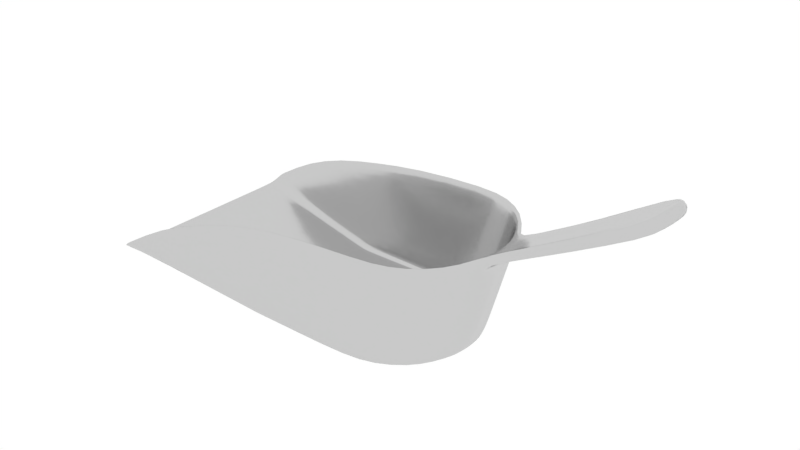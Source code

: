 # Source: Shovel_MPI01.blend  (saved by Blender 2.79.0; exported with 4.5.12 LTS)
import bpy
from mathutils import Matrix  # noqa: F401  (used for matrix-valued properties, if any)

bpy.ops.wm.read_factory_settings(use_empty=True)
scene = bpy.context.scene
scene.name = 'Scene'

# ---- collections
col_collection_1 = bpy.data.collections.new('Collection 1'); scene.collection.children.link(col_collection_1)

# ---- materials (node trees are filled in below, after node groups)
mat_chocofur_free_details_18 = bpy.data.materials.new('Chocofur_Free_Details_18')
mat_chocofur_free_details_18.alpha_threshold = 0.0
mat_chocofur_free_details_18.roughness = 0.5

# ---- node groups
ng_chocofur_metal_shader = bpy.data.node_groups.new('Chocofur_Metal_Shader', 'ShaderNodeTree')
_s = ng_chocofur_metal_shader.interface.new_socket(name='Shader', in_out='OUTPUT', socket_type='NodeSocketShader')
_s = ng_chocofur_metal_shader.interface.new_socket(name='Color: Main', in_out='INPUT', socket_type='NodeSocketColor')
_s.default_value = (0.214, 0.214, 0.214, 1.0)
_s = ng_chocofur_metal_shader.interface.new_socket(name='Color: Coat', in_out='INPUT', socket_type='NodeSocketColor')
_s.default_value = (0.6921, 0.6921, 0.6921, 1.0)
_s = ng_chocofur_metal_shader.interface.new_socket(name='Main_Visibility', in_out='INPUT', socket_type='NodeSocketFloat')
_s.subtype = 'FACTOR'
_s.default_value = 5.0
_s.min_value = 0.0
_s.max_value = 10.0
_s = ng_chocofur_metal_shader.interface.new_socket(name='Main_Glossiness', in_out='INPUT', socket_type='NodeSocketFloat')
_s.subtype = 'FACTOR'
_s.default_value = 0.15
_s.min_value = 0.0
_s.max_value = 1.0
_s = ng_chocofur_metal_shader.interface.new_socket(name='Coat_Glossiness', in_out='INPUT', socket_type='NodeSocketFloat')
_s.subtype = 'FACTOR'
_s.default_value = 0.05
_s.min_value = 0.0
_s.max_value = 1.0
_s = ng_chocofur_metal_shader.interface.new_socket(name='Glossy_90_Strength', in_out='INPUT', socket_type='NodeSocketFloat')
_s.subtype = 'FACTOR'
_s.default_value = 0.5
_s.min_value = 0.0
_s.max_value = 10.0
_N = ng_chocofur_metal_shader.nodes; _L = ng_chocofur_metal_shader.links
n0 = _N.new('ShaderNodeRGBCurve'); n0.name = 'RGB Curves.001'; n0.location = (-143, 464)
n0.width = 235
_c = n0.mapping.curves[3]
while len(_c.points) > 2: _c.points.remove(_c.points[-1])
_c.points[0].location = (0.0, 0.25625); _c.points[0].handle_type = 'AUTO'
_c.points[1].location = (0.24299, 0.49375); _c.points[1].handle_type = 'AUTO'
_p = _c.points.new(0.5, 0.24375); _p.handle_type = 'AUTO'
_p = _c.points.new(0.72664, 0.8375); _p.handle_type = 'AUTO'
_p = _c.points.new(1.0, 1.0); _p.handle_type = 'AUTO'
n0.mapping.update()
n1 = _N.new('ShaderNodeMath'); n1.name = 'Math.002'; n1.location = (900, 100)
n1.operation = 'MULTIPLY'
n2 = _N.new('ShaderNodeRGBCurve'); n2.name = 'RGB Curves.002'; n2.location = (500, 500)
n2.width = 232
_c = n2.mapping.curves[3]
while len(_c.points) > 2: _c.points.remove(_c.points[-1])
_c.points[0].location = (0.0, 0.0); _c.points[0].handle_type = 'AUTO'
_c.points[1].location = (0.25, 0.0); _c.points[1].handle_type = 'AUTO'
_p = _c.points.new(0.5, 0.0); _p.handle_type = 'AUTO'
_p = _c.points.new(0.75, 0.0); _p.handle_type = 'AUTO'
_p = _c.points.new(0.89573, 0.10625); _p.handle_type = 'AUTO'
_p = _c.points.new(1.0, 1.0); _p.handle_type = 'AUTO'
n2.mapping.update()
n3 = _N.new('ShaderNodeMixShader'); n3.name = 'Mix Shader.001'; n3.location = (1200, -100)
n4 = _N.new('ShaderNodeMixShader'); n4.name = 'Mix Shader'; n4.location = (600, -100)
n5 = _N.new('ShaderNodeBsdfAnisotropic'); n5.name = 'Glossy BSDF.002'; n5.location = (300, -500)
n5.distribution = 'GGX'
n5.inputs[0].default_value = (1.0, 1.0, 1.0, 1.0)
n5.inputs[1].default_value = 0.03162
n6 = _N.new('NodeGroupOutput'); n6.name = 'Group Output'; n6.location = (1508, -5)
n7 = _N.new('ShaderNodeLayerWeight'); n7.name = 'Layer Weight'; n7.location = (-1034, 568)
n8 = _N.new('NodeGroupInput'); n8.name = 'Group Input'; n8.location = (-1183, -199)
n9 = _N.new('ShaderNodeMath'); n9.name = 'Math.005'; n9.location = (600, 100)
n9.operation = 'MULTIPLY'
n9.inputs[1].default_value = 2.0
n10 = _N.new('ShaderNodeRGBCurve'); n10.name = 'RGB Curves.003'; n10.location = (-772, 324)
_c = n10.mapping.curves[3]
while len(_c.points) > 2: _c.points.remove(_c.points[-1])
_c.points[0].location = (0.0, 0.50625); _c.points[0].handle_type = 'AUTO'
_c.points[1].location = (0.36818, 0.50625); _c.points[1].handle_type = 'AUTO'
_p = _c.points.new(0.64091, 0.49375); _p.handle_type = 'AUTO'
_p = _c.points.new(0.75, 0.4); _p.handle_type = 'AUTO'
_p = _c.points.new(1.0, 1.0); _p.handle_type = 'AUTO'
n10.mapping.update()
n11 = _N.new('ShaderNodeBsdfAnisotropic'); n11.name = 'Glossy BSDF'; n11.location = (172, -116)
n11.distribution = 'GGX'
n12 = _N.new('ShaderNodeMath'); n12.name = 'Math.007'; n12.location = (-535, 50)
n12.operation = 'MULTIPLY'
n12.inputs[1].default_value = 0.25
n13 = _N.new('ShaderNodeMix'); n13.name = 'Mix'; n13.location = (-95, 35)
n13.data_type = 'RGBA'
n14 = _N.new('ShaderNodeMath'); n14.name = 'Math.006'; n14.location = (-313, 137)
n14.operation = 'MULTIPLY'
n15 = _N.new('ShaderNodeMath'); n15.name = 'Math.009'; n15.location = (-148, -344)
n15.operation = 'MULTIPLY'
n16 = _N.new('ShaderNodeBsdfAnisotropic'); n16.name = 'Glossy BSDF.001'; n16.location = (178, -343)
n16.distribution = 'GGX'
n17 = _N.new('ShaderNodeMath'); n17.name = 'Math.008'; n17.location = (-142, -172)
n17.operation = 'MULTIPLY'
n18 = _N.new('ShaderNodeMath'); n18.name = 'Math'; n18.location = (0, 0)
n18.operation = 'POWER'
n19 = _N.new('ShaderNodeMath'); n19.name = 'Math.001'; n19.location = (0, 0)
n19.operation = 'POWER'
_L.new(n11.outputs[0], n4.inputs[1])
_L.new(n13.outputs[2], n11.inputs[0])
_L.new(n4.outputs[0], n3.inputs[1])
_L.new(n16.outputs[0], n4.inputs[2])
_L.new(n7.outputs[1], n0.inputs[1])
_L.new(n13.outputs[2], n16.inputs[0])
_L.new(n5.outputs[0], n3.inputs[2])
_L.new(n7.outputs[1], n2.inputs[1])
_L.new(n8.outputs[1], n13.inputs[6])
_L.new(n8.outputs[0], n13.inputs[7])
_L.new(n9.outputs[0], n1.inputs[1])
_L.new(n2.outputs[0], n1.inputs[0])
_L.new(n1.outputs[0], n3.inputs[0])
_L.new(n8.outputs[5], n9.inputs[0])
_L.new(n7.outputs[1], n10.inputs[1])
_L.new(n10.outputs[0], n14.inputs[0])
_L.new(n14.outputs[0], n13.inputs[0])
_L.new(n8.outputs[2], n12.inputs[0])
_L.new(n12.outputs[0], n14.inputs[1])
_L.new(n14.outputs[0], n4.inputs[0])
_L.new(n8.outputs[4], n17.inputs[0])
_L.new(n8.outputs[3], n15.inputs[0])
_L.new(n3.outputs[0], n6.inputs[0])
_L.new(n15.outputs[0], n18.inputs[0])
_L.new(n18.outputs[0], n16.inputs[1])
_L.new(n17.outputs[0], n19.inputs[0])
_L.new(n19.outputs[0], n11.inputs[1])
n6.is_active_output = True
ng_chocofur_bump_node = bpy.data.node_groups.new('Chocofur_Bump_Node', 'ShaderNodeTree')
_s = ng_chocofur_bump_node.interface.new_socket(name='Displacement', in_out='OUTPUT', socket_type='NodeSocketFloat')
_s.min_value = 0.0
_s.max_value = 0.0
_s = ng_chocofur_bump_node.interface.new_socket(name='Disp_Input', in_out='INPUT', socket_type='NodeSocketColor')
_s = ng_chocofur_bump_node.interface.new_socket(name='Disp_Input_Strength', in_out='INPUT', socket_type='NodeSocketFloat')
_s.subtype = 'FACTOR'
_s.default_value = 1.0
_s.min_value = -100.0
_s.max_value = 100.0
_s = ng_chocofur_bump_node.interface.new_socket(name='Mix_Factor', in_out='INPUT', socket_type='NodeSocketFloat')
_s.subtype = 'FACTOR'
_s.default_value = 0.5
_s.min_value = 0.0
_s.max_value = 1.0
_s = ng_chocofur_bump_node.interface.new_socket(name='Noise_Bump_Strength', in_out='INPUT', socket_type='NodeSocketFloat')
_s.subtype = 'FACTOR'
_s.default_value = 1.0
_s.min_value = -100.0
_s.max_value = 100.0
_s = ng_chocofur_bump_node.interface.new_socket(name='Noise_Bump_Scale', in_out='INPUT', socket_type='NodeSocketFloat')
_s.subtype = 'FACTOR'
_s.default_value = 10.0
_s.min_value = -1000.0
_s.max_value = 1000.0
_s = ng_chocofur_bump_node.interface.new_socket(name='Noise_Bump_Detail', in_out='INPUT', socket_type='NodeSocketFloat')
_s.subtype = 'FACTOR'
_s.default_value = 5.0
_s.min_value = 0.0
_s.max_value = 10.0
_N = ng_chocofur_bump_node.nodes; _L = ng_chocofur_bump_node.links
n0 = _N.new('ShaderNodeMath'); n0.name = 'Math'; n0.location = (847, 271)
n0.operation = 'MULTIPLY'
n1 = _N.new('ShaderNodeTexNoise'); n1.name = 'Noise Texture'; n1.location = (380, 38)
n2 = _N.new('ShaderNodeTexCoord'); n2.name = 'Texture Coordinate'; n2.location = (-374, -164)
n3 = _N.new('ShaderNodeMapping'); n3.name = 'Mapping'; n3.location = (-110, -157)
n4 = _N.new('ShaderNodeMix'); n4.name = 'Mix'; n4.location = (590, 132)
n4.data_type = 'RGBA'
n4.inputs[6].default_value = (0.07594, 0.07594, 0.07594, 1.0)
n4.inputs[7].default_value = (1.0, 1.0, 1.0, 1.0)
n5 = _N.new('ShaderNodeMath'); n5.name = 'Math.002'; n5.location = (583, 332)
n5.operation = 'MULTIPLY'
n5.inputs[1].default_value = 0.01
n6 = _N.new('NodeGroupOutput'); n6.name = 'Group Output'; n6.location = (1544, 480)
n7 = _N.new('ShaderNodeMix'); n7.name = 'Mix.001'; n7.location = (1131, 521)
n7.data_type = 'RGBA'
n8 = _N.new('ShaderNodeMath'); n8.name = 'Math.001'; n8.location = (624, 683)
n8.operation = 'MULTIPLY'
n9 = _N.new('ShaderNodeBsdfAnisotropic'); n9.name = 'Glossy BSDF'; n9.location = (821, -177)
n9.distribution = 'GGX'
n9.inputs[1].default_value = 0.4472
n10 = _N.new('ShaderNodeMath'); n10.name = 'Math.003'; n10.location = (378, 581)
n10.operation = 'MULTIPLY'
n10.inputs[1].default_value = 0.01
n11 = _N.new('NodeGroupInput'); n11.name = 'Group Input'; n11.location = (-360, 476)
_L.new(n4.outputs[2], n0.inputs[1])
_L.new(n1.outputs[0], n4.inputs[0])
_L.new(n5.outputs[0], n0.inputs[0])
_L.new(n3.outputs[0], n1.inputs[0])
_L.new(n2.outputs[3], n3.inputs[0])
_L.new(n0.outputs[0], n7.inputs[6])
_L.new(n7.outputs[2], n6.inputs[0])
_L.new(n11.outputs[0], n8.inputs[0])
_L.new(n8.outputs[0], n7.inputs[7])
_L.new(n10.outputs[0], n8.inputs[1])
_L.new(n11.outputs[1], n10.inputs[0])
_L.new(n11.outputs[2], n7.inputs[0])
_L.new(n11.outputs[3], n5.inputs[0])
_L.new(n11.outputs[4], n1.inputs[2])
_L.new(n11.outputs[5], n1.inputs[3])
n6.is_active_output = True

# ---- material node trees
mat_chocofur_free_details_18.use_nodes = True; mat_chocofur_free_details_18.node_tree.nodes.clear()
_N = mat_chocofur_free_details_18.node_tree.nodes; _L = mat_chocofur_free_details_18.node_tree.links
n0 = _N.new('ShaderNodeGroup'); n0.name = 'Group'; n0.location = (-145, 138)
n0.node_tree = ng_chocofur_metal_shader
n0.inputs[0].default_value = (0.5225, 0.5225, 0.5225, 1.0)
n0.inputs[1].default_value = (0.6921, 0.6921, 0.6921, 1.0)
n0.inputs[2].default_value = 5.0
n0.inputs[3].default_value = 0.1
n0.inputs[4].default_value = 0.05
n0.inputs[5].default_value = 0.5
n1 = _N.new('ShaderNodeOutputMaterial'); n1.name = 'Material Output'; n1.location = (300, 114)
n2 = _N.new('ShaderNodeGroup'); n2.name = 'Group.001'; n2.location = (36, -42)
n2.width = 221
n2.node_tree = ng_chocofur_bump_node
n2.inputs[0].default_value = (0.0, 0.0, 0.0, 1.0)
n2.inputs[1].default_value = 1.0
n2.inputs[2].default_value = 0.0
n2.inputs[3].default_value = 1.0
n2.inputs[4].default_value = 10.0
n2.inputs[5].default_value = 5.0
n3 = _N.new('ShaderNodeDisplacement'); n3.name = 'Displacement'; n3.location = (0, 0)
n3.inputs[1].default_value = 0.0
n3.inputs[2].default_value = 0.1
_L.new(n0.outputs[0], n1.inputs[0])
_L.new(n2.outputs[0], n3.inputs[0])
_L.new(n3.outputs[0], n1.inputs[2])
n1.is_active_output = True

# ---- world
world_world = bpy.data.worlds.new('World'); scene.world = world_world
world_world.use_nodes = True; world_world.node_tree.nodes.clear()
_N = world_world.node_tree.nodes; _L = world_world.node_tree.links
n0 = _N.new('ShaderNodeOutputWorld'); n0.name = 'World Output'; n0.location = (300, 300)
n1 = _N.new('ShaderNodeBackground'); n1.name = 'Background'; n1.location = (10, 300)
n1.inputs[0].default_value = (1.0, 1.0, 1.0, 1.0)
_L.new(n1.outputs[0], n0.inputs[0])
n0.is_active_output = True
world_world.color = (0.05088, 0.05088, 0.05088)
world_world.use_sun_shadow = False
world_world.sun_shadow_jitter_overblur = 0.0
world_world.cycles.sampling_method = 'MANUAL'

# ---- meshes
me_chocofur_free_details_18 = bpy.data.meshes.new('Chocofur_Free_Details_18')
me_chocofur_free_details_18.from_pydata([(-0.0392, -0.02358, 0.004534), (-0.0392, -0.01518, 0.004534), (-0.05686, -0.01622, 0.007231), (0.01601, -0.02193, 0.001837), (0.02415, -0.02031, 0.001837), (0.03104, -0.0157, 0.001837), (0.03442, -0.01064, 0.001837), (0.03727, -5.93e-09, 0.001837), (-0.0392, -0.03191, 0.02897), (0.01601, -3.407e-09, 0.001837), (0.01601, -0.01413, 0.001837), (0.02415, -0.01311, 0.001837), (0.02415, -4.353e-09, 0.001837), (-0.07452, -0.02689, 0.009929), (0.04312, -0.02227, 0.03802), (0.02474, -0.02989, 0.03802), (-0.07452, -0.01727, 0.009929), (-0.05686, -0.02523, 0.007231), (-0.002763, -0.02193, 0.001837), (-0.002763, -0.01413, 0.001837), (-0.002763, -0.02988, 0.03646), (-0.03946, -0.02358, 0.002799), (-0.03941, 3.217e-09, 0.003138), (-0.03946, -0.01518, 0.002799), (-0.05712, -0.01623, 0.005496), (0.01601, -0.02193, 8.147e-05), (0.02415, -0.02031, 8.147e-05), (0.03104, -0.0157, 8.147e-05), (0.03442, -0.01064, 8.147e-05), (-0.05676, -0.03568, 0.02219), (-0.02149, -0.03163, 0.03347), (0.01601, -0.01413, 8.147e-05), (0.02415, -0.01311, 8.147e-05), (0.05126, -0.01329, 0.03794), (-0.07581, -0.02689, 0.008741), (0.03537, -0.02952, 0.03811), (0.02492, -0.03162, 0.03817), (-0.07581, -0.01727, 0.008741), (-0.05712, -0.02523, 0.005496), (-0.002763, -0.02193, 8.147e-05), (-0.002763, -0.01413, 8.147e-05), (-0.05686, -0.03362, 0.02069), (0.03385, -0.0276, 0.03455), (0.04701, -0.01496, 0.03455), (-0.0392, -0.0316, 0.02663), (-0.07348, -0.03564, 0.01182), (-0.02154, -0.02958, 0.03028), (0.0239, -0.02958, 0.03455), (0.04228, -0.02196, 0.03455), (-0.002763, -0.02958, 0.03314), (-0.05677, -0.0353, 0.02062), (0.03451, -0.02916, 0.03451), (0.04969, -0.01282, 0.03479), (-0.03909, -0.03328, 0.02664), (0.05206, -7.633e-09, 0.03414), (-0.0215, -0.03126, 0.0303), (0.02408, -0.03126, 0.03457), (0.04347, -0.02317, 0.03444), (-0.002785, -0.03126, 0.03317), (0.1008, -0.01205, 0.06587), (0.1065, -1.47e-08, 0.06522), (0.05271, -0.007374, 0.03649), (0.0537, -7.76e-09, 0.03566), (0.05382, -7.697e-09, 0.03945), (0.1032, -0.01191, 0.06302), (0.1014, -1.407e-08, 0.06243), (-0.0392, -0.007596, 0.004534), (0.03626, -0.005536, 0.001837), (0.01601, -0.007083, 0.001837), (0.02415, -0.006581, 0.001837), (-0.07452, -0.008622, 0.009929), (-0.05686, -0.008109, 0.007231), (-0.002763, -0.007083, 0.001837), (-0.03944, -0.007597, 0.002927), (0.03626, -0.005537, 0.0002128), (0.01601, -0.007084, 0.0002128), (0.02415, -0.006582, 0.0002128), (-0.07573, -0.008623, 0.008777), (-0.0571, -0.00811, 0.005625), (-0.002763, -0.007084, 0.0002128), (0.05143, -0.008036, 0.03422), (0.04979, -0.00763, 0.03455), (0.05352, -0.005907, 0.03962), (0.05322, -0.005812, 0.03607), (0.09805, -0.00874, 0.06476), (0.09883, -0.007212, 0.06095), (0.07888, -0.008678, 0.0499), (0.08122, -1.085e-08, 0.05052), (0.07951, -1.066e-08, 0.05353), (0.08004, -0.005836, 0.04992), (0.07851, -0.005912, 0.05285), (0.07766, -0.0088, 0.05234), (0.02415, -0.003388, 0.001837), (0.02415, -0.003388, 0.00032), (0.05025, -0.003912, 0.03455), (0.05367, -0.003023, 0.03953), (0.1, -0.004447, 0.0659), (-0.0392, -0.003895, 0.004534), (0.03676, -0.002865, 0.001837), (0.01601, -0.003639, 0.001837), (0.05117, -0.003971, 0.03802), (-0.05686, -0.004152, 0.007231), (-0.002763, -0.003639, 0.001837), (-0.03943, -0.003896, 0.003032), (0.03676, -0.002866, 0.00032), (0.01601, -0.003639, 0.00032), (-0.05709, -0.004152, 0.00573), (-0.002763, -0.003639, 0.00032), (0.0519, -0.004115, 0.03418), (0.05359, -0.002976, 0.03577), (0.1007, -0.003683, 0.06198), (0.1031, -0.006104, 0.06726), (0.1054, -0.006034, 0.06441), (0.07901, -0.00302, 0.05331), (0.08063, -0.002982, 0.05022), (0.06577, -0.00787, 0.0432), (0.06773, -9.337e-09, 0.04337), (0.06667, -0.005937, 0.04309), (0.06611, -0.006023, 0.0462), (0.0672, -0.003036, 0.04323), (0.06643, -0.003079, 0.04638), (0.01647, -0.02683, 0.003736), (0.01601, -0.02473, 0.001837), (0.01615, -0.02615, 0.002393), (0.02522, -0.0229, 0.001837), (0.02642, -0.02485, 0.003736), (0.02588, -0.02421, 0.002393), (0.03303, -0.01768, 0.001837), (0.03485, -0.01922, 0.003736), (0.03412, -0.0187, 0.002393), (0.03685, -0.01196, 0.001837), (0.03902, -0.01299, 0.003736), (0.03818, -0.01263, 0.002393), (0.04008, -6.309e-09, 0.001837), (-0.0392, -0.02675, 0.004534), (-0.0392, -0.02893, 0.006426), (-0.0392, -0.02819, 0.005088), (-0.05686, -0.03111, 0.009098), (-0.05686, -0.02878, 0.007231), (-0.05686, -0.03026, 0.007778), (-0.07398, -0.03425, 0.01092), (-0.07452, -0.0308, 0.009929), (-0.002763, -0.02684, 0.003736), (-0.002763, -0.02473, 0.001837), (-0.002763, -0.02615, 0.002393), (0.01608, -0.02597, 0.0004097), (0.01656, -0.02805, 0.002468), (0.01624, -0.02737, 0.001076), (0.02685, -0.026, 0.002465), (0.02567, -0.02405, 0.0004077), (0.02632, -0.02535, 0.001074), (0.03567, -0.02007, 0.002429), (0.03387, -0.01854, 0.0003827), (0.03495, -0.01955, 0.001041), (0.04008, -0.01338, 0.002424), (0.03788, -0.01252, 0.0003732), (0.0392, -0.01314, 0.001031), (0.04349, -6.687e-09, 0.002526), (0.0411, -6.309e-09, 0.0005482), (-0.03922, -0.03012, 0.005105), (-0.0393, -0.02795, 0.003087), (-0.03925, -0.02937, 0.00373), (-0.05693, -0.02988, 0.005739), (-0.05684, -0.03222, 0.0077), (-0.05687, -0.03135, 0.006354), (-0.07574, -0.03168, 0.008897), (-0.07509, -0.03504, 0.01002), (-0.002758, -0.02595, 0.0003912), (-0.002758, -0.02804, 0.00244), (-0.002757, -0.02734, 0.001052), (0.03894, -0.006203, 0.001837), (0.0413, -0.006717, 0.003734), (0.04039, -0.006543, 0.002393), (0.04264, -0.006993, 0.002458), (0.04029, -0.006499, 0.0004414), (0.04173, -0.006823, 0.001075), (0.03951, -0.003199, 0.001837), (0.0419, -0.003456, 0.003738), (0.04099, -0.003369, 0.002394), (0.04322, -0.003594, 0.002492), (0.04084, -0.003345, 0.0004959), (0.04231, -0.003508, 0.001114), (-0.0196, -0.02193, 0.001837), (-0.02346, -0.02211, 0.002131), (-0.02153, -0.02198, 0.001923), (-0.02346, 1.262e-09, 0.002131), (-0.0196, 8.832e-10, 0.001837), (-0.02153, 1.072e-09, 0.001923), (-0.02346, -0.01424, 0.002131), (-0.0196, -0.01413, 0.001837), (-0.02153, -0.01416, 0.001923), (-0.02359, -0.02211, 0.0003785), (-0.01973, -0.02193, 8.597e-05), (-0.02166, -0.02198, 0.0001718), (-0.01971, 8.832e-10, 0.0004146), (-0.02356, 1.325e-09, 0.0007069), (-0.02164, 1.072e-09, 0.0004996), (-0.01973, -0.01413, 8.597e-05), (-0.02359, -0.01424, 0.0003785), (-0.02166, -0.01416, 0.0001718), (-0.02346, -0.007139, 0.002131), (-0.0196, -0.007083, 0.001837), (-0.02153, -0.0071, 0.001923), (-0.01972, -0.007084, 0.0002107), (-0.02358, -0.00714, 0.0005031), (-0.02165, -0.0071, 0.0002963), (-0.02346, -0.003667, 0.002131), (-0.0196, -0.003639, 0.001837), (-0.02153, -0.003647, 0.001923), (-0.01971, -0.003639, 0.0003127), (-0.02357, -0.003667, 0.000605), (-0.02164, -0.003647, 0.000398), (-0.02346, -0.02495, 0.002131), (-0.0196, -0.02473, 0.001837), (-0.02153, -0.0248, 0.001923), (-0.0196, -0.02615, 0.002393), (-0.02346, -0.02638, 0.002686), (-0.02154, -0.02686, 0.003733), (-0.02153, -0.02622, 0.002479), (-0.01966, -0.02589, 0.0003607), (-0.02351, -0.02611, 0.0006524), (-0.02159, -0.02596, 0.0004447), (-0.02349, -0.02752, 0.0013), (-0.01964, -0.0273, 0.00101), (-0.02156, -0.028, 0.002386), (-0.02157, -0.02736, 0.001093), (-0.0392, 0.02358, 0.004534), (-0.05686, 5.299e-09, 0.007231), (-0.0392, 3.217e-09, 0.004534), (-0.0392, 0.01518, 0.004534), (-0.05686, 0.01622, 0.007231), (0.01601, 0.02193, 0.001837), (0.02415, 0.02031, 0.001837), (0.03104, 0.0157, 0.001837), (0.03442, 0.01064, 0.001837), (-0.05686, 0.03393, 0.02212), (0.01601, 0.01413, 0.001837), (0.02415, 0.01311, 0.001837), (-0.07452, 0.02689, 0.009929), (0.03469, 0.02791, 0.03802), (0.02474, 0.02988, 0.03802), (-0.07452, 7.444e-09, 0.009929), (-0.07452, 0.01727, 0.009929), (-0.05686, 0.02523, 0.007231), (-0.002763, 0.02193, 0.001837), (-0.002763, 0.01413, 0.001837), (-0.002763, -1.136e-09, 0.001837), (-0.03946, 0.02358, 0.002799), (-0.05707, 5.362e-09, 0.005835), (-0.03946, 0.01518, 0.002799), (-0.05712, 0.01623, 0.005496), (0.01601, 0.02193, 8.147e-05), (0.02415, 0.02031, 8.147e-05), (0.03104, 0.0157, 8.147e-05), (0.03442, 0.01064, 8.147e-05), (0.03727, -5.93e-09, 0.0004273), (-0.03908, 0.03365, 0.02912), (-0.02149, 0.03163, 0.03347), (0.01601, -3.407e-09, 0.0004273), (0.01601, 0.01413, 8.147e-05), (0.02415, 0.01311, 8.147e-05), (0.02415, -4.353e-09, 0.0004273), (-0.07581, 0.02689, 0.008741), (0.04435, 0.02352, 0.03803), (0.03537, 0.02952, 0.03811), (0.02492, 0.03162, 0.03817), (-0.0756, 7.507e-09, 0.008836), (-0.07581, 0.01727, 0.008741), (-0.05712, 0.02523, 0.005496), (-0.002763, 0.02193, 8.147e-05), (-0.002763, 0.01413, 8.147e-05), (-0.002763, -1.136e-09, 0.0004273), (-0.05686, 0.03362, 0.02069), (0.03385, 0.0276, 0.03455), (0.04701, 0.01496, 0.03455), (-0.0392, 0.0316, 0.02663), (0.0507, -7.507e-09, 0.03455), (-0.02154, 0.02958, 0.03028), (0.0239, 0.02958, 0.03455), (0.04228, 0.02196, 0.03455), (-0.002763, 0.02958, 0.03314), (-0.05677, 0.0353, 0.02062), (0.03451, 0.02916, 0.03451), (0.04969, 0.01282, 0.03479), (-0.03909, 0.03328, 0.02664), (-0.07419, 0.03718, 0.01157), (-0.0215, 0.03126, 0.0303), (0.02408, 0.03126, 0.03457), (0.04347, 0.02317, 0.03444), (-0.002785, 0.03126, 0.03317), (0.1042, -1.445e-08, 0.06807), (0.05271, 0.007374, 0.03649), (0.1032, 0.01191, 0.06302), (0.1009, -1.401e-08, 0.06645), (-0.0392, 0.007596, 0.004534), (0.03626, 0.005536, 0.001837), (0.01601, 0.007083, 0.001837), (0.02415, 0.006581, 0.001837), (0.05071, 0.007749, 0.03802), (-0.05686, 0.008109, 0.007231), (-0.002763, 0.007083, 0.001837), (-0.03944, 0.007597, 0.002927), (0.03626, 0.005537, 0.0002128), (0.01601, 0.007084, 0.0002128), (0.02415, 0.006582, 0.0002128), (-0.0571, 0.00811, 0.005625), (-0.002763, 0.007084, 0.0002128), (0.05143, 0.008036, 0.03422), (0.04979, 0.00763, 0.03455), (0.05352, 0.005907, 0.03962), (0.05322, 0.005812, 0.03607), (0.09805, 0.00874, 0.06476), (0.09883, 0.007212, 0.06095), (0.07888, 0.008678, 0.0499), (0.08004, 0.005836, 0.04992), (0.07851, 0.005912, 0.05285), (0.07766, 0.0088, 0.05234), (0.02415, 0.003388, 0.001837), (0.02415, 0.003388, 0.0003201), (0.05025, 0.003912, 0.03455), (0.05367, 0.003023, 0.03953), (0.1, 0.004447, 0.0659), (-0.0392, 0.003895, 0.004534), (0.03676, 0.002865, 0.001837), (0.01601, 0.003639, 0.001837), (0.05117, 0.003971, 0.03802), (-0.07452, 0.004408, 0.009929), (-0.05686, 0.004152, 0.007231), (-0.002763, 0.003639, 0.001837), (-0.03943, 0.003896, 0.003032), (0.03676, 0.002866, 0.0003201), (0.01601, 0.003639, 0.00032), (-0.07567, 0.004409, 0.008806), (-0.05709, 0.004152, 0.00573), (-0.002763, 0.003639, 0.00032), (0.0519, 0.004115, 0.03418), (0.05359, 0.002976, 0.03577), (0.1007, 0.003683, 0.06198), (0.1031, 0.006104, 0.06726), (0.1054, 0.006034, 0.06441), (0.07901, 0.00302, 0.05331), (0.08063, 0.002982, 0.05022), (0.06577, 0.00787, 0.0432), (0.06676, -9.211e-09, 0.04661), (0.06667, 0.005937, 0.04309), (0.06611, 0.006023, 0.0462), (0.06556, 0.008008, 0.04572), (0.0672, 0.003036, 0.04323), (0.06643, 0.003079, 0.04638), (0.01647, 0.02683, 0.003736), (0.01601, 0.02473, 0.001837), (0.01615, 0.02615, 0.002393), (0.02522, 0.0229, 0.001837), (0.02642, 0.02485, 0.003736), (0.02588, 0.02421, 0.002393), (0.03303, 0.01768, 0.001837), (0.03485, 0.01922, 0.003736), (0.03412, 0.0187, 0.002393), (0.03685, 0.01196, 0.001837), (0.03902, 0.01299, 0.003736), (0.03818, 0.01263, 0.002393), (0.04251, -6.498e-09, 0.003741), (0.04159, -6.435e-09, 0.002395), (-0.0392, 0.02675, 0.004534), (-0.0392, 0.02893, 0.006426), (-0.0392, 0.02819, 0.005088), (-0.05686, 0.03111, 0.009098), (-0.05686, 0.02878, 0.007231), (-0.05686, 0.03026, 0.007778), (-0.07436, 0.03261, 0.01022), (-0.002763, 0.02684, 0.003736), (-0.002763, 0.02473, 0.001837), (-0.002763, 0.02615, 0.002393), (0.01608, 0.02597, 0.0004097), (0.01656, 0.02805, 0.002468), (0.01624, 0.02737, 0.001076), (0.02685, 0.026, 0.002465), (0.02567, 0.02405, 0.0004077), (0.02632, 0.02535, 0.001074), (0.03567, 0.02007, 0.002429), (0.03387, 0.01854, 0.0003827), (0.03495, 0.01955, 0.001041), (0.04008, 0.01338, 0.002424), (0.03788, 0.01252, 0.0003732), (0.0392, 0.01314, 0.001031), (0.04258, -6.498e-09, 0.001152), (-0.03922, 0.03012, 0.005105), (-0.0393, 0.02795, 0.003087), (-0.03925, 0.02937, 0.00373), (-0.05693, 0.02988, 0.005739), (-0.05684, 0.03222, 0.0077), (-0.05687, 0.03135, 0.006354), (-0.07509, 0.03504, 0.01002), (-0.07554, 0.03345, 0.00925), (-0.002758, 0.02595, 0.0003912), (-0.002758, 0.02804, 0.00244), (-0.002757, 0.02734, 0.001052), (0.03894, 0.006203, 0.001837), (0.0413, 0.006717, 0.003734), (0.04039, 0.006543, 0.002393), (0.04264, 0.006993, 0.002458), (0.04029, 0.006498, 0.0004414), (0.04173, 0.006823, 0.001075), (0.03951, 0.003199, 0.001837), (0.0419, 0.003456, 0.003738), (0.04099, 0.003369, 0.002394), (0.04322, 0.003594, 0.002492), (0.04084, 0.003345, 0.0004959), (0.04231, 0.003508, 0.001114), (-0.0196, 0.02193, 0.001837), (-0.02346, 0.02211, 0.002131), (-0.02153, 0.02198, 0.001923), (-0.02346, 0.01424, 0.002131), (-0.0196, 0.01413, 0.001837), (-0.02153, 0.01416, 0.001923), (-0.02359, 0.02211, 0.0003785), (-0.01973, 0.02193, 8.597e-05), (-0.02166, 0.02198, 0.0001718), (-0.01973, 0.01413, 8.597e-05), (-0.02359, 0.01424, 0.0003785), (-0.02166, 0.01416, 0.0001718), (-0.02346, 0.007139, 0.002131), (-0.0196, 0.007083, 0.001837), (-0.02153, 0.0071, 0.001923), (-0.01972, 0.007084, 0.0002107), (-0.02358, 0.00714, 0.0005031), (-0.02165, 0.0071, 0.0002963), (-0.02346, 0.003667, 0.002131), (-0.0196, 0.003639, 0.001837), (-0.02153, 0.003647, 0.001923), (-0.01971, 0.003639, 0.0003127), (-0.02357, 0.003667, 0.000605), (-0.02164, 0.003647, 0.000398), (-0.02346, 0.02495, 0.002131), (-0.0196, 0.02473, 0.001837), (-0.02153, 0.0248, 0.001923), (-0.0196, 0.02615, 0.002393), (-0.02346, 0.02638, 0.002686), (-0.02154, 0.02686, 0.003733), (-0.02153, 0.02622, 0.002479), (-0.01966, 0.02589, 0.0003607), (-0.02351, 0.02611, 0.0006524), (-0.02159, 0.02596, 0.0004447), (-0.02349, 0.02752, 0.0013), (-0.01964, 0.0273, 0.00101), (-0.02156, 0.028, 0.002386), (-0.02157, 0.02736, 0.001093), (0.03502, -0.02868, 0.03868), (0.02481, -0.0307, 0.03871), (0.04967, -0.01433, 0.03859), (0.04374, -0.02289, 0.03865), (-0.07558, -0.02688, 0.009795), (-0.07559, -0.01727, 0.009789), (-0.002844, -0.0307, 0.03716), (-0.02164, -0.0307, 0.03399), (-0.07288, -0.03657, 0.01315), (-0.05709, -0.03477, 0.02271), (-0.03933, -0.03274, 0.02964), (-0.07422, -0.03631, 0.01216), (0.05346, -0.006886, 0.03984), (-0.07555, -0.008621, 0.009802), (0.09914, -0.01043, 0.06586), (0.07777, -0.007393, 0.05313), (0.1013, -0.005302, 0.06714), (-0.07553, -0.004407, 0.009811), (0.06554, -0.007096, 0.0465), (-0.07554, -0.03121, 0.009875), (-0.07537, -0.03296, 0.01019), (-0.07496, -0.03453, 0.0109), (0.03502, 0.02868, 0.03868), (0.02481, 0.0307, 0.03871), (0.04967, 0.01433, 0.03859), (0.04374, 0.02289, 0.03865), (-0.07558, 0.02688, 0.009795), (-0.07559, 0.01727, 0.009789), (-0.002844, 0.0307, 0.03716), (-0.02164, 0.0307, 0.03399), (-0.0755, 7.507e-09, 0.009822), (-0.05709, 0.03477, 0.02271), (-0.03933, 0.03274, 0.02964), (-0.07422, 0.03631, 0.01216), (0.1023, -1.419e-08, 0.06782), (0.05346, 0.006886, 0.03984), (-0.07555, 0.008621, 0.009802), (0.09914, 0.01043, 0.06586), (0.07777, 0.007393, 0.05313), (0.1013, 0.005302, 0.06714), (-0.07553, 0.004407, 0.009811), (0.06554, 0.007096, 0.0465), (-0.07554, 0.03121, 0.009875), (-0.07537, 0.03296, 0.01019), (-0.07496, 0.03453, 0.0109), (-0.05686, -0.03393, 0.02212), (0.03469, -0.02791, 0.03802), (0.04791, -0.01518, 0.03802), (-0.03908, -0.03365, 0.02912), (0.04435, -0.02352, 0.03803), (-0.002788, -0.03163, 0.03663), (-0.02154, -0.02988, 0.0333), (0.05355, -0.007526, 0.03888), (0.05071, -0.007749, 0.03802), (0.06556, -0.008008, 0.04572), (0.04791, 0.01518, 0.03802), (-0.0392, 0.03191, 0.02897), (-0.07224, 0.03581, 0.01271), (0.04312, 0.02227, 0.03802), (-0.002763, 0.02988, 0.03646), (-0.05676, 0.03568, 0.02219), (0.05126, 0.01329, 0.03794), (-0.002788, 0.03163, 0.03663), (-0.02154, 0.02988, 0.0333), (0.05355, 0.007526, 0.03888), (0.1008, 0.01205, 0.06587), (0.05163, -7.633e-09, 0.03802), (-0.07288, 0.03657, 0.01315), (0.02143, -0.02866, 0.02428), (0.01895, -0.02775, 0.01401), (-0.002763, -0.02775, 0.01354), (-0.002763, -0.02866, 0.02334), (0.03137, -0.02668, 0.02428), (0.02889, -0.02577, 0.01401), (0.0398, -0.02105, 0.02428), (0.03733, -0.02013, 0.01401), (0.04434, -0.0143, 0.02428), (0.04168, -0.01364, 0.01401), (0.04696, -0.007326, 0.02428), (0.04413, -0.007021, 0.01401), (0.04468, -0.003608, 0.01401), (0.04746, -0.00376, 0.02428), (-0.0392, -0.03071, 0.0199), (-0.0392, -0.02982, 0.01316), (-0.05686, -0.03195, 0.01296), (-0.05686, -0.03278, 0.01683), (-0.07381, -0.03471, 0.01122), (-0.07364, -0.03518, 0.01152), (0.0294, -0.02705, 0.01315), (0.03196, -0.02811, 0.02383), (0.02157, -0.03019, 0.02387), (0.01907, -0.02912, 0.01317), (-0.002776, -0.03019, 0.02293), (-0.002767, -0.02911, 0.01268), (0.03827, -0.0211, 0.0131), (0.04087, -0.02214, 0.02377), (0.04328, -0.01319, 0.01321), (0.04649, -0.01301, 0.024), (0.04557, -0.007341, 0.01304), (0.0485, -0.007688, 0.02363), (0.04635, -7.003e-09, 0.01306), (0.0492, -7.318e-09, 0.0236), (0.04901, -0.003941, 0.02362), (0.04612, -0.003767, 0.01305), (-0.03914, -0.03223, 0.01946), (-0.03918, -0.03117, 0.01228), (-0.0568, -0.03427, 0.01631), (-0.05682, -0.03325, 0.01201), (-0.02154, -0.02867, 0.02143), (-0.02154, -0.02776, 0.01258), (-0.02154, -0.02909, 0.01169), (-0.02152, -0.03017, 0.021), (0.02143, 0.02866, 0.02428), (0.01895, 0.02775, 0.01401), (-0.002763, 0.02775, 0.01354), (-0.002763, 0.02866, 0.02334), (0.03137, 0.02668, 0.02428), (0.02889, 0.02577, 0.01401), (0.0398, 0.02105, 0.02428), (0.03733, 0.02013, 0.01401), (0.04434, 0.0143, 0.02428), (0.04168, 0.01364, 0.01401), (0.04696, 0.007326, 0.02428), (0.04413, 0.007021, 0.01401), (0.04797, -7.192e-09, 0.02428), (0.04524, -6.876e-09, 0.01401), (0.04468, 0.003608, 0.01401), (0.04746, 0.00376, 0.02428), (-0.0392, 0.03071, 0.0199), (-0.0392, 0.02982, 0.01316), (-0.05686, 0.03195, 0.01296), (-0.05686, 0.03278, 0.01683), (-0.07381, 0.03471, 0.01122), (-0.07449, 0.03647, 0.01105), (0.0294, 0.02705, 0.01315), (0.03196, 0.02811, 0.02383), (0.02157, 0.03019, 0.02387), (0.01907, 0.02912, 0.01317), (-0.002776, 0.03019, 0.02293), (-0.002767, 0.02911, 0.01268), (0.03827, 0.0211, 0.0131), (0.04087, 0.02214, 0.02377), (0.04328, 0.01319, 0.01321), (0.04649, 0.01301, 0.024), (0.04557, 0.007341, 0.01304), (0.0485, 0.007688, 0.02363), (0.04901, 0.003941, 0.02362), (0.04612, 0.003767, 0.01305), (-0.03914, 0.03223, 0.01946), (-0.03918, 0.03117, 0.01228), (-0.0568, 0.03427, 0.01631), (-0.05682, 0.03325, 0.01201), (-0.02154, 0.02867, 0.02143), (-0.02154, 0.02776, 0.01258), (-0.02154, 0.02909, 0.01169), (-0.02152, 0.03017, 0.021), (-0.07447, 0.03572, 0.01174), (-0.07472, 0.03512, 0.01132), (-0.07472, -0.03512, 0.01132), (-0.07447, -0.03572, 0.01174), (-0.07224, -0.03581, 0.01271), (-0.07285, -0.03744, 0.01255), (-0.07419, -0.03718, 0.01157), (-0.07567, -0.004409, 0.008806), (-0.07452, -0.004408, 0.009929), (-0.07436, -0.03261, 0.01022), (-0.07554, -0.03345, 0.00925), (-0.07285, 0.03744, 0.01255), (-0.07348, 0.03564, 0.01182), (-0.07573, 0.008623, 0.008777), (-0.07452, 0.008622, 0.009929), (-0.07398, 0.03425, 0.01092), (-0.07452, 0.0308, 0.009929), (-0.07574, 0.03168, 0.008897), (-0.07479, 0.03575, 0.01053), (-0.07364, 0.03518, 0.01152), (-0.07479, -0.03575, 0.01053), (-0.07449, -0.03647, 0.01105), (-0.07173, -0.03731, 0.01322), (-0.07438, -0.004391, 0.008593), (-0.07232, 0.0355, 0.01243), (-0.07444, 0.008588, 0.008558), (-0.07279, 0.03403, 0.01079), (-0.07444, 0.03155, 0.008678), (-0.07355, 0.03558, 0.01064), (-0.07298, -0.03705, 0.0122), (-0.0733, -0.00439, 0.009742), (-0.07315, -0.03245, 0.01005), (-0.07425, -0.0333, 0.00905), (-0.0733, 0.008586, 0.009742), (-0.0733, 0.03066, 0.009742), (-0.07248, 0.03501, 0.01189), (-0.07355, -0.03558, 0.01064), (-0.07326, -0.03631, 0.01142), (-0.07118, -0.03568, 0.01336), (-0.0733, -0.0172, 0.009742), (-0.07452, -0.0172, 0.008516), (-0.07232, -0.0355, 0.01243), (-0.07444, -0.008588, 0.008558), (-0.07279, -0.03403, 0.01079), (-0.07444, -0.03155, 0.008678), (-0.07118, 0.03568, 0.01336), (-0.0733, 0.0172, 0.009742), (-0.07173, 0.03731, 0.01322), (-0.07452, 0.0172, 0.008516), (-0.07438, 0.004391, 0.008593), (-0.07179, -0.03644, 0.01381), (-0.07326, 0.03631, 0.01142), (-0.07263, -0.03452, 0.01134), (-0.07248, -0.03501, 0.01189), (-0.0733, -0.02677, 0.009742), (-0.07452, -0.02677, 0.008516), (-0.0733, -0.008586, 0.009742), (-0.0733, -0.03066, 0.009742), (-0.07383, -0.03484, 0.009857), (-0.0733, 7.318e-09, 0.009742), (-0.0733, 0.02677, 0.009742), (-0.07432, 7.381e-09, 0.008628), (-0.07452, 0.02677, 0.008516), (-0.07298, 0.03705, 0.0122), (-0.0733, 0.00439, 0.009742), (-0.07315, 0.03245, 0.01005), (-0.07425, 0.0333, 0.00905), (-0.07383, 0.03484, 0.009857), (-0.07179, 0.03644, 0.01381), (-0.07263, 0.03452, 0.01134)], [], [(521, 519, 42, 48), (466, 451, 34, 165), (529, 532, 41, 44), (523, 521, 48, 43), (515, 518, 49, 47), (10, 3, 4, 11), (0, 1, 2, 17), (68, 10, 11, 69), (212, 183, 0, 134), (188, 200, 66, 1), (67, 69, 11, 6), (4, 5, 6, 11), (18, 19, 189, 182), (3, 10, 19, 18), (519, 515, 47, 42), (544, 52, 57, 542), (160, 162, 38, 21), (546, 80, 52, 544), (537, 56, 58, 539), (40, 197, 203, 79), (31, 32, 26, 25), (21, 38, 24, 23), (75, 76, 32, 31), (167, 219, 192, 39), (210, 103, 22, 195), (74, 28, 32, 76), (26, 32, 28, 27), (220, 160, 21, 191), (25, 39, 40, 31), (145, 25, 26, 149), (551, 53, 50, 553), (447, 448, 36, 35), (451, 452, 37, 34), (170, 176, 98, 67), (155, 28, 74, 174), (149, 26, 27, 152), (152, 27, 28, 155), (536, 51, 56, 537), (191, 21, 23, 198), (145, 167, 39, 25), (542, 57, 51, 536), (122, 3, 18, 143), (124, 127, 5, 4), (130, 170, 67, 6), (127, 130, 6, 5), (176, 133, 7, 98), (143, 18, 182, 213), (108, 54, 62, 109), (114, 87, 65, 110), (86, 89, 85, 64), (113, 90, 84, 96), (52, 80, 83, 61), (549, 108, 80, 546), (452, 460, 77, 37), (174, 74, 104, 180), (31, 40, 79, 75), (104, 74, 76, 93), (198, 23, 73, 204), (105, 93, 76, 75), (23, 24, 78, 73), (200, 206, 97, 66), (548, 54, 108, 549), (10, 68, 72, 19), (98, 92, 69, 67), (39, 192, 197, 40), (99, 68, 69, 92), (1, 66, 71, 2), (19, 72, 201, 189), (525, 523, 43, 81), (110, 65, 60, 112), (462, 91, 59, 461), (463, 461, 59, 111), (120, 118, 90, 113), (115, 117, 89, 86), (119, 116, 87, 114), (117, 119, 114, 89), (85, 110, 112, 64), (9, 99, 92, 12), (7, 12, 92, 98), (134, 0, 17, 138), (89, 114, 110, 85), (80, 108, 109, 83), (75, 79, 107, 105), (204, 73, 103, 210), (73, 78, 106, 103), (215, 144, 143, 213), (68, 99, 102, 72), (79, 203, 209, 107), (66, 97, 101, 71), (72, 102, 207, 201), (528, 525, 81, 94), (83, 109, 119, 117), (109, 62, 116, 119), (61, 83, 117, 115), (95, 82, 118, 120), (499, 61, 115, 501), (124, 122, 123, 126), (126, 123, 121, 125), (127, 124, 126, 129), (129, 126, 125, 128), (130, 127, 129, 132), (132, 129, 128, 131), (170, 130, 132, 172), (172, 132, 131, 171), (137, 135, 136, 139), (139, 136, 134, 138), (142, 121, 123, 144), (144, 123, 122, 143), (160, 220, 222, 161), (136, 216, 212, 134), (148, 146, 147, 150), (150, 147, 145, 149), (151, 148, 150, 153), (153, 150, 149, 152), (154, 151, 153, 156), (156, 153, 152, 155), (173, 154, 156, 175), (175, 156, 155, 174), (162, 160, 161, 164), (164, 161, 159, 163), (167, 145, 147, 169), (169, 147, 146, 168), (219, 167, 169, 223), (176, 170, 172, 178), (178, 172, 171, 177), (179, 173, 175, 181), (181, 175, 174, 180), (122, 124, 4, 3), (215, 218, 217), (218, 216, 217), (222, 225, 224), (225, 223, 224), (188, 183, 184, 190), (190, 184, 182, 189), (200, 188, 190, 202), (202, 190, 189, 201), (197, 192, 193, 199), (199, 193, 191, 198), (203, 197, 199, 205), (205, 199, 198, 204), (206, 200, 202, 208), (208, 202, 201, 207), (209, 203, 205, 211), (211, 205, 204, 210), (185, 206, 208, 187), (187, 208, 207, 186), (194, 209, 211, 196), (196, 211, 210, 195), (215, 213, 214, 218), (218, 214, 212, 216), (219, 223, 225, 221), (221, 225, 222, 220), (213, 182, 184, 214), (214, 184, 183, 212), (192, 219, 221, 193), (193, 221, 220, 191), (183, 188, 1, 0), (555, 529, 44, 46), (539, 58, 55, 558), (558, 55, 53, 551), (518, 555, 46, 49), (217, 142, 144, 215), (135, 217, 216, 136), (224, 223, 169, 168), (161, 222, 224, 159), (571, 276, 319, 574), (565, 279, 273, 563), (575, 275, 272, 578), (567, 274, 279, 565), (559, 278, 280, 562), (322, 327, 227, 228), (236, 237, 232, 231), (226, 243, 230, 229), (296, 297, 237, 236), (433, 363, 226, 410), (412, 229, 294, 421), (295, 234, 237, 297), (232, 237, 234, 233), (244, 409, 413, 245), (231, 244, 245, 236), (563, 273, 278, 559), (590, 588, 288, 283), (387, 247, 268, 389), (592, 590, 283, 307), (583, 585, 289, 287), (270, 306, 424, 418), (259, 251, 252, 260), (247, 249, 250, 268), (303, 259, 260, 304), (394, 269, 416, 440), (302, 304, 260, 254), (252, 253, 254, 260), (441, 415, 247, 387), (331, 258, 271, 334), (251, 259, 270, 269), (373, 377, 252, 251), (595, 597, 281, 284), (469, 264, 265, 470), (473, 262, 267, 474), (397, 295, 323, 403), (383, 401, 302, 254), (377, 380, 253, 252), (380, 383, 254, 253), (487, 332, 266, 477), (582, 583, 287, 282), (415, 419, 249, 247), (373, 251, 269, 394), (472, 263, 264, 469), (325, 320, 309, 298), (476, 257, 256, 479), (588, 582, 282, 288), (350, 371, 244, 231), (352, 232, 233, 355), (358, 234, 295, 397), (355, 233, 234, 358), (371, 434, 409, 244), (508, 511, 291, 283), (313, 292, 312, 314), (340, 321, 311, 315), (283, 291, 310, 307), (593, 592, 307, 335), (401, 407, 330, 302), (259, 303, 306, 270), (330, 318, 304, 302), (419, 425, 301, 249), (331, 303, 304, 318), (249, 301, 305, 250), (421, 294, 322, 427), (236, 245, 300, 296), (323, 295, 297, 317), (269, 270, 418, 416), (324, 317, 297, 296), (229, 230, 299, 294), (245, 413, 422, 300), (569, 308, 274, 567), (488, 485, 316, 346), (348, 340, 315, 345), (342, 313, 314, 344), (344, 314, 341, 347), (481, 290, 338, 486), (312, 292, 339, 337), (258, 331, 318, 261), (255, 261, 318, 330), (363, 367, 243, 226), (314, 312, 337, 341), (307, 310, 336, 335), (303, 331, 334, 306), (425, 431, 329, 301), (301, 329, 333, 305), (436, 434, 371, 372), (296, 300, 328, 324), (306, 334, 430, 424), (294, 299, 327, 322), (300, 422, 428, 328), (574, 319, 308, 569), (310, 344, 347, 336), (291, 342, 344, 310), (320, 348, 345, 309), (352, 354, 351, 350), (354, 353, 349, 351), (355, 357, 354, 352), (357, 356, 353, 354), (358, 360, 357, 355), (360, 359, 356, 357), (397, 399, 360, 358), (399, 398, 359, 360), (366, 368, 365, 364), (368, 367, 363, 365), (370, 372, 351, 349), (372, 371, 350, 351), (387, 388, 443, 441), (365, 363, 433, 437), (376, 378, 375, 374), (378, 377, 373, 375), (379, 381, 378, 376), (381, 380, 377, 378), (382, 384, 381, 379), (384, 383, 380, 381), (400, 402, 384, 382), (402, 401, 383, 384), (389, 391, 388, 387), (391, 390, 386, 388), (394, 396, 375, 373), (396, 395, 374, 375), (440, 444, 396, 394), (490, 491, 392, 393), (403, 405, 399, 397), (405, 404, 398, 399), (406, 408, 402, 400), (408, 407, 401, 402), (362, 361, 404, 405), (350, 231, 232, 352), (436, 438, 439), (439, 438, 437), (443, 445, 446), (446, 445, 444), (412, 414, 411, 410), (414, 413, 409, 411), (421, 423, 414, 412), (423, 422, 413, 414), (418, 420, 417, 416), (420, 419, 415, 417), (424, 426, 420, 418), (426, 425, 419, 420), (427, 429, 423, 421), (429, 428, 422, 423), (430, 432, 426, 424), (432, 431, 425, 426), (436, 439, 435, 434), (439, 437, 433, 435), (440, 442, 446, 444), (442, 441, 443, 446), (434, 435, 411, 409), (435, 433, 410, 411), (416, 417, 442, 440), (417, 415, 441, 442), (410, 226, 229, 412), (599, 277, 275, 575), (585, 602, 286, 289), (602, 595, 284, 286), (562, 280, 277, 599), (438, 436, 372, 370), (364, 365, 437, 438), (445, 395, 396, 444), (388, 386, 445, 443), (571, 528, 94, 276), (102, 246, 186, 207), (97, 228, 227, 101), (99, 9, 246, 102), (107, 209, 194, 271), (103, 106, 248, 22), (105, 107, 271, 258), (206, 185, 228, 97), (343, 120, 113, 88), (481, 463, 111, 290), (258, 261, 93, 105), (255, 104, 93, 261), (180, 104, 255, 158), (88, 113, 96, 293), (63, 95, 120, 343), (133, 176, 178, 362), (362, 178, 177, 361), (157, 179, 181, 385), (385, 181, 180, 158), (328, 428, 186, 246), (324, 328, 246, 9), (334, 271, 194, 430), (329, 22, 248, 333), (431, 195, 22, 329), (403, 323, 7, 133), (427, 322, 228, 185), (335, 336, 62, 54), (341, 337, 65, 87), (548, 593, 335, 54), (337, 339, 60, 65), (347, 341, 87, 116), (343, 88, 340, 348), (9, 12, 317, 324), (7, 323, 317, 12), (407, 158, 255, 330), (88, 293, 321, 340), (63, 343, 348, 320), (336, 347, 116, 62), (133, 362, 405, 403), (157, 385, 408, 406), (385, 158, 407, 408), (185, 187, 429, 427), (187, 186, 428, 429), (194, 196, 432, 430), (196, 195, 431, 432), (293, 96, 463, 481), (309, 345, 488, 482), (293, 481, 486, 321), (345, 315, 485, 488), (321, 486, 484, 311), (315, 311, 484, 485), (326, 487, 477, 241), (238, 473, 474, 242), (239, 469, 470, 240), (82, 459, 465, 118), (118, 465, 462, 90), (96, 84, 461, 463), (90, 462, 461, 84), (16, 70, 460, 452), (15, 20, 453, 448), (533, 140, 468, 605), (13, 16, 452, 451), (141, 13, 451, 466), (274, 502, 505, 279), (280, 506, 510, 277), (277, 510, 503, 275), (81, 43, 494, 500), (45, 534, 606, 458), (534, 533, 605, 606), (157, 406, 594, 547), (547, 594, 593, 548), (361, 177, 527, 572), (572, 527, 528, 571), (370, 561, 600, 438), (561, 562, 599, 600), (445, 386, 596, 601), (601, 596, 595, 602), (395, 445, 601, 586), (586, 601, 602, 585), (438, 600, 576, 364), (600, 599, 575, 576), (404, 573, 570, 398), (573, 574, 569, 570), (398, 570, 568, 359), (570, 569, 567, 568), (406, 400, 591, 594), (594, 591, 592, 593), (379, 376, 581, 587), (587, 581, 582, 588), (480, 285, 580, 603), (376, 374, 584, 581), (581, 584, 583, 582), (386, 390, 598, 596), (596, 598, 597, 595), (374, 395, 586, 584), (584, 586, 585, 583), (400, 382, 589, 591), (591, 589, 590, 592), (382, 379, 587, 589), (589, 587, 588, 590), (353, 564, 560, 349), (564, 563, 559, 560), (349, 560, 561, 370), (560, 559, 562, 561), (359, 568, 566, 356), (568, 567, 565, 566), (364, 576, 577, 366), (576, 575, 578, 577), (356, 566, 564, 353), (566, 565, 563, 564), (361, 572, 573, 404), (572, 571, 574, 573), (142, 217, 556, 517), (517, 556, 555, 518), (224, 557, 552, 159), (557, 558, 551, 552), (168, 540, 557, 224), (540, 539, 558, 557), (217, 135, 530, 556), (556, 530, 529, 555), (177, 171, 526, 527), (527, 526, 525, 528), (171, 131, 524, 526), (526, 524, 523, 525), (157, 547, 550, 179), (547, 548, 549, 550), (179, 550, 545, 173), (550, 549, 546, 545), (151, 541, 535, 148), (541, 542, 536, 535), (148, 535, 538, 146), (535, 536, 537, 538), (159, 552, 554, 163), (552, 551, 553, 554), (146, 538, 540, 168), (538, 537, 539, 540), (173, 545, 543, 154), (545, 546, 544, 543), (154, 543, 541, 151), (543, 544, 542, 541), (125, 121, 516, 520), (520, 516, 515, 519), (121, 142, 517, 516), (516, 517, 518, 515), (131, 128, 522, 524), (524, 522, 521, 523), (135, 137, 531, 530), (530, 531, 532, 529), (128, 125, 520, 522), (522, 520, 519, 521), (639, 640, 624, 623), (638, 627, 615, 622), (640, 632, 609, 624), (449, 450, 496, 33), (453, 454, 30, 497), (450, 447, 35, 496), (100, 500, 82, 95), (605, 468, 166, 623), (457, 456, 29, 495), (448, 453, 497, 36), (454, 457, 495, 30), (455, 458, 609, 608), (33, 52, 61, 499), (459, 449, 33, 499), (100, 95, 63, 513), (91, 86, 64, 59), (465, 501, 91, 462), (501, 115, 86, 91), (494, 82, 500), (460, 464, 610, 77), (459, 499, 501, 465), (646, 137, 139, 634), (634, 139, 138, 660), (647, 162, 164, 635), (635, 164, 163, 661), (466, 165, 613, 467), (467, 613, 166, 468), (489, 620, 262, 473), (471, 508, 263, 472), (475, 509, 257, 476), (604, 621, 392, 491), (479, 256, 507, 478), (470, 265, 509, 475), (514, 614, 285, 480), (482, 511, 508, 471), (474, 267, 616, 483), (316, 512, 292, 313), (485, 484, 512, 316), (486, 338, 512, 484), (346, 316, 313, 342), (502, 298, 309), (483, 616, 332, 487), (511, 346, 342, 291), (482, 488, 346, 511), (629, 668, 368, 366), (668, 637, 367, 368), (630, 669, 391, 389), (669, 670, 390, 391), (489, 490, 393, 620), (464, 477, 266, 610), (325, 513, 63, 320), (611, 241, 477, 464), (369, 618, 491, 490), (619, 369, 490, 489), (617, 483, 487, 326), (242, 474, 483, 617), (309, 482, 471, 502), (504, 514, 480, 615), (510, 476, 479, 503), (240, 470, 475, 506), (503, 479, 478, 235), (579, 604, 491, 618), (505, 472, 469, 239), (506, 475, 476, 510), (502, 471, 472, 505), (619, 489, 473, 238), (612, 467, 468, 140), (141, 466, 467, 612), (70, 611, 464, 460), (82, 494, 449, 459), (607, 45, 458, 455), (498, 8, 457, 454), (8, 492, 456, 457), (14, 493, 447, 450), (20, 498, 454, 453), (494, 14, 450, 449), (493, 15, 448, 447), (276, 513, 325, 319), (60, 339, 338, 290), (276, 94, 100, 513), (60, 290, 111, 112), (339, 292, 512, 338), (319, 325, 298, 308), (287, 289, 509, 265), (282, 287, 265, 264), (283, 288, 263, 508), (288, 282, 264, 263), (289, 286, 257, 509), (286, 284, 256, 257), (284, 281, 507, 256), (278, 240, 506, 280), (273, 239, 240, 278), (279, 505, 239, 273), (308, 298, 502, 274), (275, 503, 235, 272), (112, 111, 59, 64), (94, 81, 500, 100), (56, 36, 497, 58), (51, 35, 36, 56), (52, 33, 496, 57), (57, 496, 35, 51), (58, 497, 30, 55), (55, 30, 495, 53), (53, 495, 29, 50), (47, 49, 20, 15), (42, 47, 15, 493), (43, 48, 14, 494), (48, 42, 493, 14), (49, 46, 498, 20), (46, 44, 8, 498), (44, 41, 492, 8), (615, 480, 603, 622), (622, 603, 604, 579), (603, 580, 621, 604), (458, 606, 624, 609), (606, 605, 623, 624), (655, 533, 534, 656), (646, 140, 533, 655), (661, 639, 623, 166), (672, 638, 622, 579), (629, 672, 579, 618), (631, 621, 580, 654), (670, 392, 621, 631), (644, 45, 607, 641), (632, 625, 608, 609), (627, 648, 504, 615), (666, 285, 614, 650), (641, 607, 455, 653), (648, 671, 514, 504), (626, 610, 266, 664), (633, 662, 241, 611), (636, 617, 326, 667), (628, 652, 332, 616), (649, 242, 617, 636), (651, 628, 616, 267), (637, 619, 238, 663), (630, 665, 262, 620), (671, 650, 614, 514), (665, 651, 267, 262), (654, 580, 285, 666), (652, 664, 266, 332), (663, 238, 242, 649), (667, 326, 241, 662), (659, 633, 611, 70), (645, 77, 610, 626), (642, 659, 70, 16), (643, 37, 77, 645), (660, 657, 13, 141), (647, 165, 34, 658), (653, 455, 608, 625), (658, 34, 37, 643), (657, 642, 16, 13), (656, 534, 45, 644), (532, 656, 644, 41), (17, 2, 642, 657), (38, 658, 643, 24), (456, 653, 625, 29), (162, 647, 658, 38), (138, 17, 657, 660), (24, 643, 645, 78), (2, 71, 659, 642), (78, 645, 626, 106), (71, 101, 633, 659), (327, 667, 662, 227), (243, 663, 649, 230), (333, 248, 664, 652), (597, 654, 666, 281), (268, 250, 651, 665), (478, 507, 650, 671), (389, 268, 665, 630), (367, 637, 663, 243), (250, 305, 628, 651), (230, 649, 636, 299), (305, 333, 652, 628), (299, 636, 667, 327), (101, 227, 662, 633), (106, 626, 664, 248), (235, 478, 671, 648), (492, 641, 653, 456), (281, 666, 650, 507), (272, 235, 648, 627), (50, 29, 625, 632), (41, 644, 641, 492), (390, 670, 631, 598), (598, 631, 654, 597), (366, 577, 672, 629), (577, 578, 638, 672), (163, 554, 639, 661), (137, 646, 655, 531), (531, 655, 656, 532), (393, 392, 670, 669), (620, 393, 669, 630), (369, 619, 637, 668), (618, 369, 668, 629), (613, 635, 661, 166), (165, 647, 635, 613), (612, 634, 660, 141), (140, 646, 634, 612), (553, 50, 632, 640), (578, 272, 627, 638), (554, 553, 640, 639)])
me_chocofur_free_details_18.polygons.foreach_set('use_smooth', [True] * 676)
_uv = me_chocofur_free_details_18.uv_layers.new(name='UVMap')
_uv.uv.foreach_set('vector', [0.5006, 0.6614, 0.4708, 0.6292, 0.5099, 0.5975, 0.5453, 0.6373, 0.008272, 0.4012, 0.005159, 0.3808, 0.01017, 0.3802, 0.0133, 0.4019, 0.1747, 0.5657, 0.0923, 0.5729, 0.09347, 0.5547, 0.1774, 0.5348, 0.5173, 0.6925, 0.5006, 0.6614, 0.5453, 0.6373, 0.5653, 0.677, 0.4345, 0.6052, 0.3362, 0.5754, 0.3476, 0.533, 0.4672, 0.5694, 0.3763, 0.7098, 0.3796, 0.6853, 0.4035, 0.6941, 0.4011, 0.7154, 0.1688, 0.6533, 0.1665, 0.6898, 0.08771, 0.6816, 0.08952, 0.6404, 0.3746, 0.7321, 0.3763, 0.7098, 0.4011, 0.7154, 0.3999, 0.735, 0.2364, 0.6543, 0.2353, 0.6658, 0.1688, 0.6533, 0.17, 0.6395, 0.2329, 0.6976, 0.2315, 0.7262, 0.1653, 0.7224, 0.1665, 0.6898, 0.4352, 0.739, 0.3999, 0.735, 0.4011, 0.7154, 0.4304, 0.7244, 0.4035, 0.6941, 0.4217, 0.7095, 0.4304, 0.7244, 0.4011, 0.7154, 0.3154, 0.6749, 0.3123, 0.7036, 0.2484, 0.699, 0.2508, 0.6679, 0.3796, 0.6853, 0.3763, 0.7098, 0.3123, 0.7036, 0.3154, 0.6749, 0.4708, 0.6292, 0.4345, 0.6052, 0.4672, 0.5694, 0.5099, 0.5975, 0.5284, 0.3161, 0.582, 0.3354, 0.5412, 0.3822, 0.502, 0.3546, 0.1742, 0.3733, 0.09688, 0.3879, 0.09478, 0.3672, 0.172, 0.3546, 0.5364, 0.2912, 0.5967, 0.3082, 0.582, 0.3354, 0.5284, 0.3161, 0.4344, 0.4081, 0.4656, 0.4428, 0.3526, 0.4826, 0.3396, 0.4393, 0.3137, 0.3053, 0.2506, 0.3098, 0.2491, 0.2823, 0.3122, 0.28, 0.3767, 0.2995, 0.4012, 0.2942, 0.4033, 0.3154, 0.3797, 0.3238, 0.172, 0.3546, 0.09478, 0.3672, 0.09247, 0.327, 0.1697, 0.3189, 0.3752, 0.2774, 0.4002, 0.2747, 0.4012, 0.2942, 0.3767, 0.2995, 0.3187, 0.348, 0.2547, 0.3558, 0.2529, 0.3403, 0.3166, 0.3335, 0.2336, 0.2694, 0.1681, 0.2713, 0.168, 0.2549, 0.2335, 0.2549, 0.4355, 0.2709, 0.4307, 0.2856, 0.4012, 0.2942, 0.4002, 0.2747, 0.4033, 0.3154, 0.4012, 0.2942, 0.4307, 0.2856, 0.4218, 0.3004, 0.2395, 0.3583, 0.1742, 0.3733, 0.172, 0.3546, 0.2377, 0.3424, 0.3797, 0.3238, 0.3166, 0.3335, 0.3137, 0.3053, 0.3767, 0.2995, 0.382, 0.3363, 0.3797, 0.3238, 0.4033, 0.3154, 0.4092, 0.3256, 0.1797, 0.4504, 0.1825, 0.4832, 0.09953, 0.4627, 0.09861, 0.4422, 0.5214, 0.4317, 0.4791, 0.4603, 0.4769, 0.4558, 0.5181, 0.4275, 0.005159, 0.3808, 0.001635, 0.3359, 0.006645, 0.3356, 0.01017, 0.3802, 0.4428, 0.7373, 0.4443, 0.7459, 0.4364, 0.7467, 0.4352, 0.739, 0.4406, 0.2905, 0.4307, 0.2856, 0.4355, 0.2709, 0.447, 0.2735, 0.4092, 0.3256, 0.4033, 0.3154, 0.4218, 0.3004, 0.4303, 0.3077, 0.4303, 0.3077, 0.4218, 0.3004, 0.4307, 0.2856, 0.4406, 0.2905, 0.4703, 0.3851, 0.5052, 0.4161, 0.4656, 0.4428, 0.4344, 0.4081, 0.2377, 0.3424, 0.172, 0.3546, 0.1697, 0.3189, 0.2354, 0.3112, 0.382, 0.3363, 0.3187, 0.348, 0.3166, 0.3335, 0.3797, 0.3238, 0.502, 0.3546, 0.5412, 0.3822, 0.5052, 0.4161, 0.4703, 0.3851, 0.3811, 0.6764, 0.3796, 0.6853, 0.3154, 0.6749, 0.3168, 0.6647, 0.4077, 0.687, 0.4278, 0.7044, 0.4217, 0.7095, 0.4035, 0.6941, 0.4375, 0.721, 0.4428, 0.7373, 0.4352, 0.739, 0.4304, 0.7244, 0.4278, 0.7044, 0.4375, 0.721, 0.4304, 0.7244, 0.4217, 0.7095, 0.4443, 0.7459, 0.4457, 0.7549, 0.4378, 0.7549, 0.4364, 0.7467, 0.3168, 0.6647, 0.3154, 0.6749, 0.2508, 0.6679, 0.2519, 0.6568, 0.6033, 0.2827, 0.6052, 0.2549, 0.6204, 0.2549, 0.62, 0.2759, 0.8092, 0.2708, 0.8123, 0.2549, 0.922, 0.2549, 0.9185, 0.2688, 0.8019, 0.3032, 0.8064, 0.2866, 0.911, 0.2812, 0.9253, 0.2945, 0.7643, 0.7391, 0.7609, 0.724, 0.8801, 0.7094, 0.8919, 0.7317, 0.582, 0.3354, 0.5967, 0.3082, 0.6185, 0.2971, 0.6168, 0.3096, 0.54, 0.2737, 0.6033, 0.2827, 0.5967, 0.3082, 0.5364, 0.2912, 0.001635, 0.3359, 0.00028, 0.2954, 0.005148, 0.2953, 0.006645, 0.3356, 0.447, 0.2735, 0.4355, 0.2709, 0.4369, 0.2632, 0.4486, 0.2645, 0.3767, 0.2995, 0.3137, 0.3053, 0.3122, 0.28, 0.3752, 0.2774, 0.4369, 0.2632, 0.4355, 0.2709, 0.4002, 0.2747, 0.3999, 0.2651, 0.2354, 0.3112, 0.1697, 0.3189, 0.1685, 0.2869, 0.234, 0.2831, 0.3748, 0.2665, 0.3999, 0.2651, 0.4002, 0.2747, 0.3752, 0.2774, 0.1697, 0.3189, 0.09247, 0.327, 0.09118, 0.2909, 0.1685, 0.2869, 0.2315, 0.7262, 0.2312, 0.7402, 0.165, 0.7382, 0.1653, 0.7224, 0.5408, 0.2549, 0.6052, 0.2549, 0.6033, 0.2827, 0.54, 0.2737, 0.3763, 0.7098, 0.3746, 0.7321, 0.3107, 0.7293, 0.3123, 0.7036, 0.4364, 0.7467, 0.3996, 0.7446, 0.3999, 0.735, 0.4352, 0.739, 0.3166, 0.3335, 0.2529, 0.3403, 0.2506, 0.3098, 0.3137, 0.3053, 0.3742, 0.7432, 0.3746, 0.7321, 0.3999, 0.735, 0.3996, 0.7446, 0.1665, 0.6898, 0.1653, 0.7224, 0.08674, 0.7184, 0.08771, 0.6816, 0.3123, 0.7036, 0.3107, 0.7293, 0.247, 0.727, 0.2484, 0.699, 0.5266, 0.7233, 0.5173, 0.6925, 0.5653, 0.677, 0.5764, 0.7161, 0.9185, 0.2688, 0.922, 0.2549, 0.9443, 0.2549, 0.9382, 0.2789, 0.8049, 0.3274, 0.8027, 0.3191, 0.9285, 0.306, 0.9287, 0.316, 0.9665, 0.2983, 0.9287, 0.316, 0.9285, 0.306, 0.954, 0.2909, 0.6892, 0.7388, 0.6873, 0.7233, 0.7609, 0.724, 0.7643, 0.7391, 0.7168, 0.3035, 0.7205, 0.2912, 0.8064, 0.2866, 0.8019, 0.3032, 0.723, 0.2734, 0.726, 0.2549, 0.8123, 0.2549, 0.8092, 0.2708, 0.7205, 0.2912, 0.723, 0.2734, 0.8092, 0.2708, 0.8064, 0.2866, 0.911, 0.2812, 0.9185, 0.2688, 0.9382, 0.2789, 0.9253, 0.2945, 0.374, 0.7549, 0.3742, 0.7432, 0.3996, 0.7446, 0.3995, 0.7549, 0.4378, 0.7549, 0.3995, 0.7549, 0.3996, 0.7446, 0.4364, 0.7467, 0.17, 0.6395, 0.1688, 0.6533, 0.08952, 0.6404, 0.09041, 0.6241, 0.8064, 0.2866, 0.8092, 0.2708, 0.9185, 0.2688, 0.911, 0.2812, 0.5967, 0.3082, 0.6033, 0.2827, 0.62, 0.2759, 0.6185, 0.2971, 0.3752, 0.2774, 0.3122, 0.28, 0.3119, 0.2678, 0.3748, 0.2665, 0.234, 0.2831, 0.1685, 0.2869, 0.1681, 0.2713, 0.2336, 0.2694, 0.1685, 0.2869, 0.09118, 0.2909, 0.09086, 0.2733, 0.1681, 0.2713, 0.2525, 0.6507, 0.3177, 0.6591, 0.3168, 0.6647, 0.2519, 0.6568, 0.3746, 0.7321, 0.3742, 0.7432, 0.3103, 0.7418, 0.3107, 0.7293, 0.3122, 0.28, 0.2491, 0.2823, 0.2488, 0.269, 0.3119, 0.2678, 0.1653, 0.7224, 0.165, 0.7382, 0.0865, 0.7362, 0.08674, 0.7184, 0.3107, 0.7293, 0.3103, 0.7418, 0.2466, 0.7405, 0.247, 0.727, 0.5286, 0.7386, 0.5266, 0.7233, 0.5764, 0.7161, 0.5786, 0.7349, 0.6185, 0.2971, 0.62, 0.2759, 0.723, 0.2734, 0.7205, 0.2912, 0.62, 0.2759, 0.6204, 0.2549, 0.726, 0.2549, 0.723, 0.2734, 0.6168, 0.3096, 0.6185, 0.2971, 0.7205, 0.2912, 0.7168, 0.3035, 0.6124, 0.7388, 0.6122, 0.7235, 0.6873, 0.7233, 0.6892, 0.7388, 0.6334, 0.322, 0.6168, 0.3096, 0.7168, 0.3035, 0.7227, 0.3162, 0.4077, 0.687, 0.3811, 0.6764, 0.3825, 0.6716, 0.4103, 0.6833, 0.4103, 0.6833, 0.3825, 0.6716, 0.3848, 0.6671, 0.4135, 0.6797, 0.4278, 0.7044, 0.4077, 0.687, 0.4103, 0.6833, 0.4314, 0.7017, 0.4314, 0.7017, 0.4103, 0.6833, 0.4135, 0.6797, 0.4352, 0.6991, 0.4375, 0.721, 0.4278, 0.7044, 0.4314, 0.7017, 0.4415, 0.7192, 0.4415, 0.7192, 0.4314, 0.7017, 0.4352, 0.6991, 0.4458, 0.7174, 0.4428, 0.7373, 0.4375, 0.721, 0.4415, 0.7192, 0.4472, 0.7364, 0.4472, 0.7364, 0.4415, 0.7192, 0.4458, 0.7174, 0.4518, 0.7355, 0.09047, 0.6095, 0.1705, 0.626, 0.1703, 0.6327, 0.09051, 0.6168, 0.09051, 0.6168, 0.1703, 0.6327, 0.17, 0.6395, 0.09041, 0.6241, 0.3186, 0.6535, 0.3848, 0.6671, 0.3825, 0.6716, 0.3177, 0.6591, 0.3177, 0.6591, 0.3825, 0.6716, 0.3811, 0.6764, 0.3168, 0.6647, 0.1742, 0.3733, 0.2395, 0.3583, 0.2401, 0.3646, 0.1747, 0.38, 0.1703, 0.6327, 0.2369, 0.648, 0.2364, 0.6543, 0.17, 0.6395, 0.4149, 0.333, 0.3857, 0.3457, 0.3834, 0.3411, 0.4118, 0.3294, 0.4118, 0.3294, 0.3834, 0.3411, 0.382, 0.3363, 0.4092, 0.3256, 0.4376, 0.3133, 0.4149, 0.333, 0.4118, 0.3294, 0.4338, 0.3106, 0.4338, 0.3106, 0.4118, 0.3294, 0.4092, 0.3256, 0.4303, 0.3077, 0.4493, 0.2938, 0.4376, 0.3133, 0.4338, 0.3106, 0.4448, 0.2923, 0.4448, 0.2923, 0.4338, 0.3106, 0.4303, 0.3077, 0.4406, 0.2905, 0.4562, 0.2754, 0.4493, 0.2938, 0.4448, 0.2923, 0.4515, 0.2744, 0.4515, 0.2744, 0.4448, 0.2923, 0.4406, 0.2905, 0.447, 0.2735, 0.09688, 0.3879, 0.1742, 0.3733, 0.1747, 0.38, 0.09727, 0.3949, 0.09727, 0.3949, 0.1747, 0.38, 0.175, 0.3867, 0.09736, 0.402, 0.3187, 0.348, 0.382, 0.3363, 0.3834, 0.3411, 0.3196, 0.3535, 0.3196, 0.3535, 0.3834, 0.3411, 0.3857, 0.3457, 0.3206, 0.3592, 0.2547, 0.3558, 0.3187, 0.348, 0.3196, 0.3535, 0.2555, 0.3619, 0.4443, 0.7459, 0.4428, 0.7373, 0.4472, 0.7364, 0.4488, 0.7454, 0.4488, 0.7454, 0.4472, 0.7364, 0.4518, 0.7355, 0.4534, 0.745, 0.4579, 0.2655, 0.4562, 0.2754, 0.4515, 0.2744, 0.4532, 0.265, 0.4532, 0.265, 0.4515, 0.2744, 0.447, 0.2735, 0.4486, 0.2645, 0.3811, 0.6764, 0.4077, 0.687, 0.4035, 0.6941, 0.3796, 0.6853, 0.2525, 0.6507, 0.2447, 0.6495, 0.2452, 0.6436, 0.2447, 0.6495, 0.2369, 0.648, 0.2452, 0.6436, 0.2401, 0.3646, 0.2478, 0.3631, 0.2483, 0.369, 0.2478, 0.3631, 0.2555, 0.3619, 0.2483, 0.369, 0.2329, 0.6976, 0.2353, 0.6658, 0.2431, 0.667, 0.2407, 0.6984, 0.2407, 0.6984, 0.2431, 0.667, 0.2508, 0.6679, 0.2484, 0.699, 0.2315, 0.7262, 0.2329, 0.6976, 0.2407, 0.6984, 0.2393, 0.7266, 0.2393, 0.7266, 0.2407, 0.6984, 0.2484, 0.699, 0.247, 0.727, 0.2506, 0.3098, 0.2529, 0.3403, 0.2454, 0.3412, 0.243, 0.3104, 0.243, 0.3104, 0.2454, 0.3412, 0.2377, 0.3424, 0.2354, 0.3112, 0.2491, 0.2823, 0.2506, 0.3098, 0.243, 0.3104, 0.2416, 0.2827, 0.2416, 0.2827, 0.243, 0.3104, 0.2354, 0.3112, 0.234, 0.2831, 0.2312, 0.7402, 0.2315, 0.7262, 0.2393, 0.7266, 0.2389, 0.7404, 0.2389, 0.7404, 0.2393, 0.7266, 0.247, 0.727, 0.2466, 0.7405, 0.2488, 0.269, 0.2491, 0.2823, 0.2416, 0.2827, 0.2412, 0.2692, 0.2412, 0.2692, 0.2416, 0.2827, 0.234, 0.2831, 0.2336, 0.2694, 0.2311, 0.7549, 0.2312, 0.7402, 0.2389, 0.7404, 0.2388, 0.7549, 0.2388, 0.7549, 0.2389, 0.7404, 0.2466, 0.7405, 0.2465, 0.7549, 0.2486, 0.2549, 0.2488, 0.269, 0.2412, 0.2692, 0.2411, 0.2549, 0.2411, 0.2549, 0.2412, 0.2692, 0.2336, 0.2694, 0.2335, 0.2549, 0.2525, 0.6507, 0.2519, 0.6568, 0.2442, 0.6557, 0.2447, 0.6495, 0.2447, 0.6495, 0.2442, 0.6557, 0.2364, 0.6543, 0.2369, 0.648, 0.2547, 0.3558, 0.2555, 0.3619, 0.2478, 0.3631, 0.2471, 0.3569, 0.2471, 0.3569, 0.2478, 0.3631, 0.2401, 0.3646, 0.2395, 0.3583, 0.2519, 0.6568, 0.2508, 0.6679, 0.2431, 0.667, 0.2442, 0.6557, 0.2442, 0.6557, 0.2431, 0.667, 0.2353, 0.6658, 0.2364, 0.6543, 0.2529, 0.3403, 0.2547, 0.3558, 0.2471, 0.3569, 0.2454, 0.3412, 0.2454, 0.3412, 0.2471, 0.3569, 0.2395, 0.3583, 0.2377, 0.3424, 0.2353, 0.6658, 0.2329, 0.6976, 0.1665, 0.6898, 0.1688, 0.6533, 0.2545, 0.5684, 0.1747, 0.5657, 0.1774, 0.5348, 0.2606, 0.5289, 0.3396, 0.4393, 0.3526, 0.4826, 0.2658, 0.4898, 0.2587, 0.4478, 0.2587, 0.4478, 0.2658, 0.4898, 0.1825, 0.4832, 0.1797, 0.4504, 0.3362, 0.5754, 0.2545, 0.5684, 0.2606, 0.5289, 0.3476, 0.533, 0.2452, 0.6436, 0.3186, 0.6535, 0.3177, 0.6591, 0.2525, 0.6507, 0.1705, 0.626, 0.2452, 0.6436, 0.2369, 0.648, 0.1703, 0.6327, 0.2483, 0.369, 0.2555, 0.3619, 0.3196, 0.3535, 0.3206, 0.3592, 0.1747, 0.38, 0.2401, 0.3646, 0.2483, 0.369, 0.175, 0.3867, 0.5298, 0.7549, 0.5798, 0.7549, 0.5786, 0.7749, 0.5286, 0.7711, 0.5006, 0.8484, 0.5453, 0.8725, 0.5099, 0.9123, 0.4708, 0.8806, 0.1747, 0.9441, 0.1774, 0.975, 0.09348, 0.9551, 0.0923, 0.9369, 0.5173, 0.8173, 0.5653, 0.8328, 0.5453, 0.8725, 0.5006, 0.8484, 0.4345, 0.9045, 0.4672, 0.9404, 0.3476, 0.9768, 0.3362, 0.9344, 0.165, 0.7716, 0.0865, 0.7736, 0.08641, 0.7549, 0.1649, 0.7549, 0.3763, 0.8, 0.4011, 0.7944, 0.4035, 0.8157, 0.3796, 0.8245, 0.1688, 0.8565, 0.08952, 0.8694, 0.08772, 0.8282, 0.1665, 0.82, 0.3746, 0.7776, 0.3999, 0.7748, 0.4011, 0.7944, 0.3763, 0.8, 0.2364, 0.8555, 0.17, 0.8703, 0.1688, 0.8565, 0.2353, 0.8439, 0.2329, 0.8122, 0.1665, 0.82, 0.1653, 0.7874, 0.2315, 0.7836, 0.4352, 0.7708, 0.4304, 0.7854, 0.4011, 0.7944, 0.3999, 0.7748, 0.4035, 0.8157, 0.4011, 0.7944, 0.4304, 0.7854, 0.4217, 0.8003, 0.3154, 0.8348, 0.2508, 0.8419, 0.2484, 0.8108, 0.3123, 0.8062, 0.3796, 0.8245, 0.3154, 0.8348, 0.3123, 0.8062, 0.3763, 0.8, 0.4708, 0.8806, 0.5099, 0.9123, 0.4672, 0.9404, 0.4345, 0.9045, 0.5284, 0.1937, 0.502, 0.1552, 0.5412, 0.1276, 0.582, 0.1744, 0.1742, 0.1365, 0.172, 0.1552, 0.09478, 0.1426, 0.09688, 0.1219, 0.5364, 0.2186, 0.5284, 0.1937, 0.582, 0.1744, 0.5967, 0.2016, 0.4344, 0.1017, 0.3396, 0.07052, 0.3526, 0.02715, 0.4656, 0.06697, 0.3137, 0.2045, 0.3122, 0.2298, 0.2491, 0.2275, 0.2506, 0.2, 0.3767, 0.2103, 0.3797, 0.186, 0.4033, 0.1944, 0.4012, 0.2156, 0.172, 0.1552, 0.1697, 0.1909, 0.09247, 0.1828, 0.09478, 0.1426, 0.3752, 0.2324, 0.3767, 0.2103, 0.4012, 0.2156, 0.4002, 0.2351, 0.3187, 0.1618, 0.3166, 0.1763, 0.2529, 0.1695, 0.2547, 0.154, 0.4355, 0.2389, 0.4002, 0.2351, 0.4012, 0.2156, 0.4307, 0.2242, 0.4033, 0.1944, 0.4218, 0.2094, 0.4307, 0.2242, 0.4012, 0.2156, 0.2395, 0.1515, 0.2377, 0.1674, 0.172, 0.1552, 0.1742, 0.1365, 0.3748, 0.2433, 0.3746, 0.2549, 0.3118, 0.2549, 0.3119, 0.242, 0.3797, 0.186, 0.3767, 0.2103, 0.3137, 0.2045, 0.3166, 0.1763, 0.382, 0.1735, 0.4092, 0.1842, 0.4033, 0.1944, 0.3797, 0.186, 0.1797, 0.05935, 0.09861, 0.06762, 0.09953, 0.04713, 0.1825, 0.02657, 0.5214, 0.07807, 0.5181, 0.08229, 0.4769, 0.05401, 0.4791, 0.04949, 0.00516, 0.129, 0.01017, 0.1296, 0.006645, 0.1742, 0.001636, 0.1739, 0.4428, 0.7725, 0.4352, 0.7708, 0.4364, 0.7631, 0.4443, 0.7639, 0.4406, 0.2193, 0.447, 0.2363, 0.4355, 0.2389, 0.4307, 0.2242, 0.4092, 0.1842, 0.4303, 0.2021, 0.4218, 0.2094, 0.4033, 0.1944, 0.4303, 0.2021, 0.4406, 0.2193, 0.4307, 0.2242, 0.4218, 0.2094, 0.0001374, 0.2342, 0.004877, 0.2342, 0.004841, 0.2549, 0.0001723, 0.2549, 0.4703, 0.1247, 0.4344, 0.1017, 0.4656, 0.06697, 0.5052, 0.09374, 0.2377, 0.1674, 0.2354, 0.1986, 0.1697, 0.1909, 0.172, 0.1552, 0.382, 0.1735, 0.3797, 0.186, 0.3166, 0.1763, 0.3187, 0.1618, 0.559, 0.1128, 0.5554, 0.1164, 0.5181, 0.08229, 0.5214, 0.07807, 0.5971, 0.7763, 0.6124, 0.771, 0.6122, 0.7863, 0.5951, 0.7966, 0.2683, 0.0001373, 0.2684, 0.005202, 0.1836, 0.01498, 0.1826, 0.01011, 0.502, 0.1552, 0.4703, 0.1247, 0.5052, 0.09374, 0.5412, 0.1276, 0.3811, 0.8334, 0.3168, 0.8451, 0.3154, 0.8348, 0.3796, 0.8245, 0.4077, 0.8227, 0.4035, 0.8157, 0.4217, 0.8003, 0.4278, 0.8054, 0.4375, 0.7888, 0.4304, 0.7854, 0.4352, 0.7708, 0.4428, 0.7725, 0.4278, 0.8054, 0.4217, 0.8003, 0.4304, 0.7854, 0.4375, 0.7888, 0.3168, 0.8451, 0.2519, 0.853, 0.2508, 0.8419, 0.3154, 0.8348, 0.597, 0.1635, 0.6334, 0.1878, 0.6168, 0.2002, 0.582, 0.1744, 0.8019, 0.2066, 0.9253, 0.2153, 0.911, 0.2286, 0.8064, 0.2232, 0.7643, 0.7707, 0.8919, 0.7781, 0.8801, 0.8004, 0.7609, 0.7858, 0.582, 0.1744, 0.6168, 0.2002, 0.6185, 0.2127, 0.5967, 0.2016, 0.54, 0.2361, 0.5364, 0.2186, 0.5967, 0.2016, 0.6033, 0.2271, 0.447, 0.2363, 0.4486, 0.2453, 0.4369, 0.2466, 0.4355, 0.2389, 0.3767, 0.2103, 0.3752, 0.2324, 0.3122, 0.2298, 0.3137, 0.2045, 0.4369, 0.2466, 0.3999, 0.2447, 0.4002, 0.2351, 0.4355, 0.2389, 0.2354, 0.1986, 0.234, 0.2266, 0.1685, 0.2229, 0.1697, 0.1909, 0.3748, 0.2433, 0.3752, 0.2324, 0.4002, 0.2351, 0.3999, 0.2447, 0.1697, 0.1909, 0.1685, 0.2229, 0.09118, 0.2189, 0.09247, 0.1828, 0.2315, 0.7836, 0.1653, 0.7874, 0.165, 0.7716, 0.2312, 0.7696, 0.3763, 0.8, 0.3123, 0.8062, 0.3107, 0.7805, 0.3746, 0.7776, 0.4364, 0.7631, 0.4352, 0.7708, 0.3999, 0.7748, 0.3996, 0.7652, 0.3166, 0.1763, 0.3137, 0.2045, 0.2506, 0.2, 0.2529, 0.1695, 0.3742, 0.7666, 0.3996, 0.7652, 0.3999, 0.7748, 0.3746, 0.7776, 0.1665, 0.82, 0.08772, 0.8282, 0.08674, 0.7914, 0.1653, 0.7874, 0.3123, 0.8062, 0.2484, 0.8108, 0.247, 0.7828, 0.3107, 0.7805, 0.5266, 0.7865, 0.5764, 0.7936, 0.5653, 0.8328, 0.5173, 0.8173, 0.7247, 0.1867, 0.8049, 0.1824, 0.8027, 0.1907, 0.7227, 0.1935, 0.6892, 0.771, 0.7643, 0.7707, 0.7609, 0.7858, 0.6873, 0.7865, 0.7168, 0.2063, 0.8019, 0.2066, 0.8064, 0.2232, 0.7205, 0.2186, 0.7205, 0.2186, 0.8064, 0.2232, 0.8092, 0.239, 0.723, 0.2364, 0.978, 0.2549, 0.9646, 0.2549, 0.954, 0.2189, 0.9665, 0.2115, 0.911, 0.2286, 0.9253, 0.2153, 0.9382, 0.2309, 0.9185, 0.241, 0.3746, 0.2549, 0.3748, 0.2433, 0.3999, 0.2447, 0.3998, 0.2549, 0.4383, 0.2549, 0.3998, 0.2549, 0.3999, 0.2447, 0.4369, 0.2466, 0.17, 0.8703, 0.09042, 0.8857, 0.08952, 0.8694, 0.1688, 0.8565, 0.8064, 0.2232, 0.911, 0.2286, 0.9185, 0.241, 0.8092, 0.239, 0.5967, 0.2016, 0.6185, 0.2127, 0.62, 0.2339, 0.6033, 0.2271, 0.3752, 0.2324, 0.3748, 0.2433, 0.3119, 0.242, 0.3122, 0.2298, 0.234, 0.2266, 0.2336, 0.2404, 0.1681, 0.2385, 0.1685, 0.2229, 0.1685, 0.2229, 0.1681, 0.2385, 0.09086, 0.2365, 0.09118, 0.2189, 0.2525, 0.8591, 0.2519, 0.853, 0.3168, 0.8451, 0.3177, 0.8507, 0.3746, 0.7776, 0.3107, 0.7805, 0.3103, 0.768, 0.3742, 0.7666, 0.3122, 0.2298, 0.3119, 0.242, 0.2488, 0.2408, 0.2491, 0.2275, 0.1653, 0.7874, 0.08674, 0.7914, 0.0865, 0.7736, 0.165, 0.7716, 0.3107, 0.7805, 0.247, 0.7828, 0.2466, 0.7693, 0.3103, 0.768, 0.5286, 0.7711, 0.5786, 0.7749, 0.5764, 0.7936, 0.5266, 0.7865, 0.6185, 0.2127, 0.7205, 0.2186, 0.723, 0.2364, 0.62, 0.2339, 0.6168, 0.2002, 0.7168, 0.2063, 0.7205, 0.2186, 0.6185, 0.2127, 0.6124, 0.771, 0.6892, 0.771, 0.6873, 0.7865, 0.6122, 0.7863, 0.4077, 0.8227, 0.4103, 0.8265, 0.3825, 0.8382, 0.3811, 0.8334, 0.4103, 0.8265, 0.4135, 0.83, 0.3848, 0.8427, 0.3825, 0.8382, 0.4278, 0.8054, 0.4314, 0.8081, 0.4103, 0.8265, 0.4077, 0.8227, 0.4314, 0.8081, 0.4352, 0.8107, 0.4135, 0.83, 0.4103, 0.8265, 0.4375, 0.7888, 0.4415, 0.7906, 0.4314, 0.8081, 0.4278, 0.8054, 0.4415, 0.7906, 0.4458, 0.7923, 0.4352, 0.8107, 0.4314, 0.8081, 0.4428, 0.7725, 0.4472, 0.7734, 0.4415, 0.7906, 0.4375, 0.7888, 0.4472, 0.7734, 0.4518, 0.7743, 0.4458, 0.7923, 0.4415, 0.7906, 0.09047, 0.9003, 0.09052, 0.893, 0.1703, 0.8771, 0.1705, 0.8838, 0.09052, 0.893, 0.09042, 0.8857, 0.17, 0.8703, 0.1703, 0.8771, 0.3186, 0.8563, 0.3177, 0.8507, 0.3825, 0.8382, 0.3848, 0.8427, 0.3177, 0.8507, 0.3168, 0.8451, 0.3811, 0.8334, 0.3825, 0.8382, 0.1742, 0.1365, 0.1747, 0.1298, 0.2401, 0.1452, 0.2395, 0.1515, 0.1703, 0.8771, 0.17, 0.8703, 0.2364, 0.8555, 0.2369, 0.8618, 0.4149, 0.1768, 0.4118, 0.1804, 0.3834, 0.1687, 0.3857, 0.1641, 0.4118, 0.1804, 0.4092, 0.1842, 0.382, 0.1735, 0.3834, 0.1687, 0.4376, 0.1965, 0.4338, 0.1992, 0.4118, 0.1804, 0.4149, 0.1768, 0.4338, 0.1992, 0.4303, 0.2021, 0.4092, 0.1842, 0.4118, 0.1804, 0.4493, 0.216, 0.4448, 0.2175, 0.4338, 0.1992, 0.4376, 0.1965, 0.4448, 0.2175, 0.4406, 0.2193, 0.4303, 0.2021, 0.4338, 0.1992, 0.4562, 0.2344, 0.4515, 0.2354, 0.4448, 0.2175, 0.4493, 0.216, 0.4515, 0.2354, 0.447, 0.2363, 0.4406, 0.2193, 0.4448, 0.2175, 0.09688, 0.1219, 0.09727, 0.1149, 0.1747, 0.1298, 0.1742, 0.1365, 0.09727, 0.1149, 0.09736, 0.1078, 0.175, 0.1231, 0.1747, 0.1298, 0.3187, 0.1618, 0.3196, 0.1563, 0.3834, 0.1687, 0.382, 0.1735, 0.3196, 0.1563, 0.3206, 0.1506, 0.3857, 0.1641, 0.3834, 0.1687, 0.2547, 0.154, 0.2555, 0.1479, 0.3196, 0.1563, 0.3187, 0.1618, 0.009883, 0.09987, 0.0121, 0.09086, 0.01699, 0.09271, 0.01489, 0.1003, 0.4443, 0.7639, 0.4488, 0.7643, 0.4472, 0.7734, 0.4428, 0.7725, 0.4488, 0.7643, 0.4534, 0.7648, 0.4518, 0.7743, 0.4472, 0.7734, 0.4579, 0.2443, 0.4532, 0.2448, 0.4515, 0.2354, 0.4562, 0.2344, 0.4532, 0.2448, 0.4486, 0.2453, 0.447, 0.2363, 0.4515, 0.2354, 0.4501, 0.7549, 0.4547, 0.7549, 0.4534, 0.7648, 0.4488, 0.7643, 0.3811, 0.8334, 0.3796, 0.8245, 0.4035, 0.8157, 0.4077, 0.8227, 0.2525, 0.8591, 0.2452, 0.8662, 0.2448, 0.8603, 0.2448, 0.8603, 0.2452, 0.8662, 0.2369, 0.8618, 0.2401, 0.1452, 0.2483, 0.1408, 0.2478, 0.1467, 0.2478, 0.1467, 0.2483, 0.1408, 0.2555, 0.1479, 0.2329, 0.8122, 0.2407, 0.8114, 0.2431, 0.8428, 0.2353, 0.8439, 0.2407, 0.8114, 0.2484, 0.8108, 0.2508, 0.8419, 0.2431, 0.8428, 0.2315, 0.7836, 0.2393, 0.7832, 0.2407, 0.8114, 0.2329, 0.8122, 0.2393, 0.7832, 0.247, 0.7828, 0.2484, 0.8108, 0.2407, 0.8114, 0.2506, 0.2, 0.243, 0.1994, 0.2454, 0.1686, 0.2529, 0.1695, 0.243, 0.1994, 0.2354, 0.1986, 0.2377, 0.1674, 0.2454, 0.1686, 0.2491, 0.2275, 0.2416, 0.2271, 0.243, 0.1994, 0.2506, 0.2, 0.2416, 0.2271, 0.234, 0.2266, 0.2354, 0.1986, 0.243, 0.1994, 0.2312, 0.7696, 0.2389, 0.7694, 0.2393, 0.7832, 0.2315, 0.7836, 0.2389, 0.7694, 0.2466, 0.7693, 0.247, 0.7828, 0.2393, 0.7832, 0.2488, 0.2408, 0.2412, 0.2406, 0.2416, 0.2271, 0.2491, 0.2275, 0.2412, 0.2406, 0.2336, 0.2404, 0.234, 0.2266, 0.2416, 0.2271, 0.2525, 0.8591, 0.2448, 0.8603, 0.2442, 0.8541, 0.2519, 0.853, 0.2448, 0.8603, 0.2369, 0.8618, 0.2364, 0.8555, 0.2442, 0.8541, 0.2547, 0.154, 0.2471, 0.1529, 0.2478, 0.1467, 0.2555, 0.1479, 0.2471, 0.1529, 0.2395, 0.1515, 0.2401, 0.1452, 0.2478, 0.1467, 0.2519, 0.853, 0.2442, 0.8541, 0.2431, 0.8428, 0.2508, 0.8419, 0.2442, 0.8541, 0.2364, 0.8555, 0.2353, 0.8439, 0.2431, 0.8428, 0.2529, 0.1695, 0.2454, 0.1686, 0.2471, 0.1529, 0.2547, 0.154, 0.2454, 0.1686, 0.2377, 0.1674, 0.2395, 0.1515, 0.2471, 0.1529, 0.2353, 0.8439, 0.1688, 0.8565, 0.1665, 0.82, 0.2329, 0.8122, 0.2545, 0.9414, 0.2606, 0.9809, 0.1774, 0.975, 0.1747, 0.9441, 0.3396, 0.07052, 0.2587, 0.06203, 0.2658, 0.01999, 0.3526, 0.02715, 0.2587, 0.06203, 0.1797, 0.05935, 0.1825, 0.02657, 0.2658, 0.01999, 0.3362, 0.9344, 0.3476, 0.9768, 0.2606, 0.9809, 0.2545, 0.9414, 0.2452, 0.8662, 0.2525, 0.8591, 0.3177, 0.8507, 0.3186, 0.8563, 0.1705, 0.8838, 0.1703, 0.8771, 0.2369, 0.8618, 0.2452, 0.8662, 0.2483, 0.1408, 0.3206, 0.1506, 0.3196, 0.1563, 0.2555, 0.1479, 0.1747, 0.1298, 0.175, 0.1231, 0.2483, 0.1408, 0.2401, 0.1452, 0.5298, 0.7549, 0.5286, 0.7386, 0.5786, 0.7349, 0.5798, 0.7549, 0.3103, 0.7418, 0.3102, 0.7549, 0.2465, 0.7549, 0.2466, 0.7405, 0.165, 0.7382, 0.1649, 0.7549, 0.08641, 0.7549, 0.0865, 0.7362, 0.3742, 0.7432, 0.374, 0.7549, 0.3102, 0.7549, 0.3103, 0.7418, 0.3119, 0.2678, 0.2488, 0.269, 0.2486, 0.2549, 0.3118, 0.2549, 0.1681, 0.2713, 0.09086, 0.2733, 0.09075, 0.2549, 0.168, 0.2549, 0.3748, 0.2665, 0.3119, 0.2678, 0.3118, 0.2549, 0.3746, 0.2549, 0.2312, 0.7402, 0.2311, 0.7549, 0.1649, 0.7549, 0.165, 0.7382, 0.6912, 0.7549, 0.6892, 0.7388, 0.7643, 0.7391, 0.7671, 0.7549, 0.978, 0.2549, 0.9665, 0.2983, 0.954, 0.2909, 0.9646, 0.2549, 0.3746, 0.2549, 0.3998, 0.2549, 0.3999, 0.2651, 0.3748, 0.2665, 0.4383, 0.2549, 0.4369, 0.2632, 0.3999, 0.2651, 0.3998, 0.2549, 0.4486, 0.2645, 0.4369, 0.2632, 0.4383, 0.2549, 0.4493, 0.2549, 0.7671, 0.7549, 0.7643, 0.7391, 0.8919, 0.7317, 0.8972, 0.7549, 0.6128, 0.7549, 0.6124, 0.7388, 0.6892, 0.7388, 0.6912, 0.7549, 0.4457, 0.7549, 0.4443, 0.7459, 0.4488, 0.7454, 0.4501, 0.7549, 0.4501, 0.7549, 0.4488, 0.7454, 0.4534, 0.745, 0.4547, 0.7549, 0.4588, 0.2549, 0.4579, 0.2655, 0.4532, 0.265, 0.4539, 0.2549, 0.4539, 0.2549, 0.4532, 0.265, 0.4486, 0.2645, 0.4493, 0.2549, 0.3103, 0.768, 0.2466, 0.7693, 0.2465, 0.7549, 0.3102, 0.7549, 0.3742, 0.7666, 0.3103, 0.768, 0.3102, 0.7549, 0.374, 0.7549, 0.3119, 0.242, 0.3118, 0.2549, 0.2486, 0.2549, 0.2488, 0.2408, 0.1681, 0.2385, 0.168, 0.2549, 0.09075, 0.2549, 0.09086, 0.2365, 0.2336, 0.2404, 0.2335, 0.2549, 0.168, 0.2549, 0.1681, 0.2385, 0.4443, 0.7639, 0.4364, 0.7631, 0.4378, 0.7549, 0.4457, 0.7549, 0.2312, 0.7696, 0.165, 0.7716, 0.1649, 0.7549, 0.2311, 0.7549, 0.6033, 0.2271, 0.62, 0.2339, 0.6204, 0.2549, 0.6052, 0.2549, 0.8092, 0.239, 0.9185, 0.241, 0.922, 0.2549, 0.8123, 0.2549, 0.5408, 0.2549, 0.54, 0.2361, 0.6033, 0.2271, 0.6052, 0.2549, 0.9185, 0.241, 0.9382, 0.2309, 0.9443, 0.2549, 0.922, 0.2549, 0.723, 0.2364, 0.8092, 0.239, 0.8123, 0.2549, 0.726, 0.2549, 0.6912, 0.7549, 0.7671, 0.7549, 0.7643, 0.7707, 0.6892, 0.771, 0.374, 0.7549, 0.3995, 0.7549, 0.3996, 0.7652, 0.3742, 0.7666, 0.4378, 0.7549, 0.4364, 0.7631, 0.3996, 0.7652, 0.3995, 0.7549, 0.4486, 0.2453, 0.4493, 0.2549, 0.4383, 0.2549, 0.4369, 0.2466, 0.7671, 0.7549, 0.8972, 0.7549, 0.8919, 0.7781, 0.7643, 0.7707, 0.6128, 0.7549, 0.6912, 0.7549, 0.6892, 0.771, 0.6124, 0.771, 0.62, 0.2339, 0.723, 0.2364, 0.726, 0.2549, 0.6204, 0.2549, 0.4457, 0.7549, 0.4501, 0.7549, 0.4488, 0.7643, 0.4443, 0.7639, 0.4588, 0.2549, 0.4539, 0.2549, 0.4532, 0.2448, 0.4579, 0.2443, 0.4539, 0.2549, 0.4493, 0.2549, 0.4486, 0.2453, 0.4532, 0.2448, 0.2311, 0.7549, 0.2388, 0.7549, 0.2389, 0.7694, 0.2312, 0.7696, 0.2388, 0.7549, 0.2465, 0.7549, 0.2466, 0.7693, 0.2389, 0.7694, 0.2486, 0.2549, 0.2411, 0.2549, 0.2412, 0.2406, 0.2488, 0.2408, 0.2411, 0.2549, 0.2335, 0.2549, 0.2336, 0.2404, 0.2412, 0.2406, 0.8972, 0.7549, 0.8919, 0.7317, 0.9011, 0.7271, 0.9075, 0.7549, 0.6122, 0.7863, 0.6873, 0.7865, 0.6854, 0.7927, 0.6127, 0.7917, 0.8972, 0.7549, 0.9075, 0.7549, 0.9011, 0.7827, 0.8919, 0.7781, 0.6873, 0.7865, 0.7609, 0.7858, 0.7582, 0.7942, 0.6854, 0.7927, 0.8919, 0.7781, 0.9011, 0.7827, 0.888, 0.8095, 0.8801, 0.8004, 0.7609, 0.7858, 0.8801, 0.8004, 0.888, 0.8095, 0.7582, 0.7942, 0.004846, 0.7753, 0.0001376, 0.7754, 0.0001928, 0.7549, 0.004761, 0.7549, 0.006983, 0.8799, 0.002032, 0.88, 0.0008741, 0.8353, 0.005881, 0.8351, 0.5247, 0.9244, 0.5285, 0.9288, 0.4812, 0.9591, 0.4789, 0.9542, 0.6122, 0.7235, 0.6127, 0.7181, 0.6854, 0.717, 0.6873, 0.7233, 0.6873, 0.7233, 0.6854, 0.717, 0.7582, 0.7156, 0.7609, 0.724, 0.8919, 0.7317, 0.8801, 0.7094, 0.888, 0.7003, 0.9011, 0.7271, 0.7609, 0.724, 0.7582, 0.7156, 0.888, 0.7003, 0.8801, 0.7094, 0.00588, 0.6747, 0.005076, 0.7149, 0.00024, 0.7148, 0.0008727, 0.6745, 0.4789, 0.5556, 0.3518, 0.5178, 0.3526, 0.5128, 0.4812, 0.5507, 0.009831, 0.5921, 0.009239, 0.5947, 0.00459, 0.5939, 0.005475, 0.5906, 0.006981, 0.6299, 0.00588, 0.6747, 0.0008727, 0.6745, 0.002029, 0.6298, 0.007252, 0.6117, 0.006981, 0.6299, 0.002029, 0.6298, 0.002531, 0.6098, 0.5653, 0.8328, 0.5835, 0.8386, 0.5623, 0.8817, 0.5453, 0.8725, 0.3476, 0.9768, 0.3518, 0.992, 0.2628, 0.9948, 0.2606, 0.9809, 0.2606, 0.9809, 0.2628, 0.9948, 0.1785, 0.986, 0.1774, 0.975, 0.5764, 0.7161, 0.5653, 0.677, 0.5835, 0.6712, 0.5951, 0.7131, 0.01079, 0.5868, 0.01035, 0.5894, 0.006265, 0.5872, 0.007008, 0.5838, 0.01035, 0.5894, 0.009831, 0.5921, 0.005475, 0.5906, 0.006265, 0.5872, 0.4588, 0.2549, 0.4579, 0.2443, 0.4937, 0.241, 0.4946, 0.2549, 0.4946, 0.2549, 0.4937, 0.241, 0.54, 0.2361, 0.5408, 0.2549, 0.4547, 0.7549, 0.4534, 0.745, 0.4871, 0.742, 0.4881, 0.7549, 0.4881, 0.7549, 0.4871, 0.742, 0.5286, 0.7386, 0.5298, 0.7549, 0.3186, 0.8563, 0.3263, 0.8945, 0.2492, 0.9033, 0.2452, 0.8662, 0.3263, 0.8945, 0.3362, 0.9344, 0.2545, 0.9414, 0.2492, 0.9033, 0.2483, 0.1408, 0.175, 0.1231, 0.1771, 0.09152, 0.2529, 0.1021, 0.2529, 0.1021, 0.1771, 0.09152, 0.1797, 0.05935, 0.2587, 0.06203, 0.3206, 0.1506, 0.2483, 0.1408, 0.2529, 0.1021, 0.3288, 0.1114, 0.3288, 0.1114, 0.2529, 0.1021, 0.2587, 0.06203, 0.3396, 0.07052, 0.2452, 0.8662, 0.2492, 0.9033, 0.1724, 0.9137, 0.1705, 0.8838, 0.2492, 0.9033, 0.2545, 0.9414, 0.1747, 0.9441, 0.1724, 0.9137, 0.4534, 0.7648, 0.4871, 0.7678, 0.4853, 0.7799, 0.4518, 0.7743, 0.4871, 0.7678, 0.5286, 0.7711, 0.5266, 0.7865, 0.4853, 0.7799, 0.4518, 0.7743, 0.4853, 0.7799, 0.4778, 0.8037, 0.4458, 0.7923, 0.4853, 0.7799, 0.5266, 0.7865, 0.5173, 0.8173, 0.4778, 0.8037, 0.4579, 0.2443, 0.4562, 0.2344, 0.4914, 0.228, 0.4937, 0.241, 0.4937, 0.241, 0.4914, 0.228, 0.5364, 0.2186, 0.54, 0.2361, 0.4376, 0.1965, 0.4149, 0.1768, 0.4398, 0.1524, 0.4668, 0.178, 0.4668, 0.178, 0.4398, 0.1524, 0.4703, 0.1247, 0.502, 0.1552, 0.01776, 0.07944, 0.02176, 0.08201, 0.01995, 0.08486, 0.01518, 0.08302, 0.4149, 0.1768, 0.3857, 0.1641, 0.4075, 0.1338, 0.4398, 0.1524, 0.4398, 0.1524, 0.4075, 0.1338, 0.4344, 0.1017, 0.4703, 0.1247, 0.175, 0.1231, 0.09736, 0.1078, 0.09788, 0.08786, 0.1771, 0.09152, 0.1771, 0.09152, 0.09788, 0.08786, 0.09861, 0.06762, 0.1797, 0.05935, 0.3857, 0.1641, 0.3206, 0.1506, 0.3288, 0.1114, 0.4075, 0.1338, 0.4075, 0.1338, 0.3288, 0.1114, 0.3396, 0.07052, 0.4344, 0.1017, 0.4562, 0.2344, 0.4493, 0.216, 0.4845, 0.2062, 0.4914, 0.228, 0.4914, 0.228, 0.4845, 0.2062, 0.5284, 0.1937, 0.5364, 0.2186, 0.4493, 0.216, 0.4376, 0.1965, 0.4668, 0.178, 0.4845, 0.2062, 0.4845, 0.2062, 0.4668, 0.178, 0.502, 0.1552, 0.5284, 0.1937, 0.4135, 0.83, 0.4387, 0.8537, 0.4068, 0.8725, 0.3848, 0.8427, 0.4387, 0.8537, 0.4708, 0.8806, 0.4345, 0.9045, 0.4068, 0.8725, 0.3848, 0.8427, 0.4068, 0.8725, 0.3263, 0.8945, 0.3186, 0.8563, 0.4068, 0.8725, 0.4345, 0.9045, 0.3362, 0.9344, 0.3263, 0.8945, 0.4458, 0.7923, 0.4778, 0.8037, 0.4642, 0.8279, 0.4352, 0.8107, 0.4778, 0.8037, 0.5173, 0.8173, 0.5006, 0.8484, 0.4642, 0.8279, 0.1705, 0.8838, 0.1724, 0.9137, 0.0913, 0.9186, 0.09047, 0.9003, 0.1724, 0.9137, 0.1747, 0.9441, 0.0923, 0.9369, 0.0913, 0.9186, 0.4352, 0.8107, 0.4642, 0.8279, 0.4387, 0.8537, 0.4135, 0.83, 0.4642, 0.8279, 0.5006, 0.8484, 0.4708, 0.8806, 0.4387, 0.8537, 0.4547, 0.7549, 0.4881, 0.7549, 0.4871, 0.7678, 0.4534, 0.7648, 0.4881, 0.7549, 0.5298, 0.7549, 0.5286, 0.7711, 0.4871, 0.7678, 0.3186, 0.6535, 0.2452, 0.6436, 0.2492, 0.6065, 0.3263, 0.6153, 0.3263, 0.6153, 0.2492, 0.6065, 0.2545, 0.5684, 0.3362, 0.5754, 0.2483, 0.369, 0.2529, 0.4077, 0.1771, 0.4183, 0.175, 0.3867, 0.2529, 0.4077, 0.2587, 0.4478, 0.1797, 0.4504, 0.1771, 0.4183, 0.3206, 0.3592, 0.3288, 0.3984, 0.2529, 0.4077, 0.2483, 0.369, 0.3288, 0.3984, 0.3396, 0.4393, 0.2587, 0.4478, 0.2529, 0.4077, 0.2452, 0.6436, 0.1705, 0.626, 0.1724, 0.5961, 0.2492, 0.6065, 0.2492, 0.6065, 0.1724, 0.5961, 0.1747, 0.5657, 0.2545, 0.5684, 0.4534, 0.745, 0.4518, 0.7355, 0.4853, 0.7299, 0.4871, 0.742, 0.4871, 0.742, 0.4853, 0.7299, 0.5266, 0.7233, 0.5286, 0.7386, 0.4518, 0.7355, 0.4458, 0.7174, 0.4778, 0.706, 0.4853, 0.7299, 0.4853, 0.7299, 0.4778, 0.706, 0.5173, 0.6925, 0.5266, 0.7233, 0.4588, 0.2549, 0.4946, 0.2549, 0.4937, 0.2688, 0.4579, 0.2655, 0.4946, 0.2549, 0.5408, 0.2549, 0.54, 0.2737, 0.4937, 0.2688, 0.4579, 0.2655, 0.4937, 0.2688, 0.4914, 0.2818, 0.4562, 0.2754, 0.4937, 0.2688, 0.54, 0.2737, 0.5364, 0.2912, 0.4914, 0.2818, 0.4376, 0.3133, 0.4668, 0.3318, 0.4398, 0.3574, 0.4149, 0.333, 0.4668, 0.3318, 0.502, 0.3546, 0.4703, 0.3851, 0.4398, 0.3574, 0.4149, 0.333, 0.4398, 0.3574, 0.4075, 0.376, 0.3857, 0.3457, 0.4398, 0.3574, 0.4703, 0.3851, 0.4344, 0.4081, 0.4075, 0.376, 0.175, 0.3867, 0.1771, 0.4183, 0.09788, 0.4219, 0.09736, 0.402, 0.1771, 0.4183, 0.1797, 0.4504, 0.09861, 0.4422, 0.09788, 0.4219, 0.3857, 0.3457, 0.4075, 0.376, 0.3288, 0.3984, 0.3206, 0.3592, 0.4075, 0.376, 0.4344, 0.4081, 0.3396, 0.4393, 0.3288, 0.3984, 0.4562, 0.2754, 0.4914, 0.2818, 0.4845, 0.3036, 0.4493, 0.2938, 0.4914, 0.2818, 0.5364, 0.2912, 0.5284, 0.3161, 0.4845, 0.3036, 0.4493, 0.2938, 0.4845, 0.3036, 0.4668, 0.3318, 0.4376, 0.3133, 0.4845, 0.3036, 0.5284, 0.3161, 0.502, 0.3546, 0.4668, 0.3318, 0.4135, 0.6797, 0.3848, 0.6671, 0.4068, 0.6373, 0.4387, 0.6561, 0.4387, 0.6561, 0.4068, 0.6373, 0.4345, 0.6052, 0.4708, 0.6292, 0.3848, 0.6671, 0.3186, 0.6535, 0.3263, 0.6153, 0.4068, 0.6373, 0.4068, 0.6373, 0.3263, 0.6153, 0.3362, 0.5754, 0.4345, 0.6052, 0.4458, 0.7174, 0.4352, 0.6991, 0.4642, 0.6819, 0.4778, 0.706, 0.4778, 0.706, 0.4642, 0.6819, 0.5006, 0.6614, 0.5173, 0.6925, 0.1705, 0.626, 0.09047, 0.6095, 0.0913, 0.5912, 0.1724, 0.5961, 0.1724, 0.5961, 0.0913, 0.5912, 0.0923, 0.5729, 0.1747, 0.5657, 0.4352, 0.6991, 0.4135, 0.6797, 0.4387, 0.6561, 0.4642, 0.6819, 0.4642, 0.6819, 0.4387, 0.6561, 0.4708, 0.6292, 0.5006, 0.6614, 0.02385, 0.4206, 0.02516, 0.4251, 0.01994, 0.4249, 0.01826, 0.4211, 0.01605, 0.9214, 0.01658, 0.9249, 0.01079, 0.923, 0.01035, 0.9204, 0.02516, 0.4251, 0.02582, 0.4296, 0.02176, 0.4278, 0.01994, 0.4249, 0.5943, 0.3577, 0.559, 0.397, 0.5554, 0.3934, 0.597, 0.3463, 0.3585, 0.5027, 0.2683, 0.5097, 0.2684, 0.5046, 0.3574, 0.4978, 0.559, 0.397, 0.5214, 0.4317, 0.5181, 0.4275, 0.5554, 0.3934, 0.5971, 0.7335, 0.5951, 0.7131, 0.6122, 0.7235, 0.6124, 0.7388, 0.01346, 0.4229, 0.01209, 0.4189, 0.01699, 0.4171, 0.01826, 0.4211, 0.1826, 0.4997, 0.09812, 0.4746, 0.09983, 0.4699, 0.1836, 0.4948, 0.4791, 0.4603, 0.3585, 0.5027, 0.3574, 0.4978, 0.4769, 0.4558, 0.2683, 0.5097, 0.1826, 0.4997, 0.1836, 0.4948, 0.2684, 0.5046, 0.02418, 0.436, 0.01776, 0.4304, 0.02176, 0.4278, 0.02578, 0.4317, 0.597, 0.3463, 0.582, 0.3354, 0.6168, 0.3096, 0.6334, 0.322, 0.6398, 0.3269, 0.5943, 0.3577, 0.597, 0.3463, 0.6334, 0.322, 0.5971, 0.7335, 0.6124, 0.7388, 0.6128, 0.7549, 0.5986, 0.7549, 0.8027, 0.3191, 0.8019, 0.3032, 0.9253, 0.2945, 0.9285, 0.306, 0.7247, 0.3231, 0.7227, 0.3162, 0.8027, 0.3191, 0.8049, 0.3274, 0.7227, 0.3162, 0.7168, 0.3035, 0.8019, 0.3032, 0.8027, 0.3191, 0.5835, 0.6712, 0.6122, 0.7235, 0.5951, 0.7131, 0.00028, 0.2954, 0.0001373, 0.2756, 0.004877, 0.2756, 0.005148, 0.2953, 0.6398, 0.3269, 0.6334, 0.322, 0.7227, 0.3162, 0.7247, 0.3231, 0.0149, 0.5955, 0.09047, 0.6095, 0.09051, 0.6168, 0.01362, 0.6039, 0.01362, 0.6039, 0.09051, 0.6168, 0.09041, 0.6241, 0.01302, 0.6124, 0.01909, 0.4005, 0.09688, 0.3879, 0.09727, 0.3949, 0.02057, 0.4083, 0.02057, 0.4083, 0.09727, 0.3949, 0.09736, 0.402, 0.02258, 0.4159, 0.008272, 0.4012, 0.0133, 0.4019, 0.01488, 0.4095, 0.009882, 0.4099, 0.009882, 0.4099, 0.01488, 0.4095, 0.01699, 0.4171, 0.01209, 0.4189, 0.008273, 0.1086, 0.0133, 0.1079, 0.01017, 0.1296, 0.00516, 0.129, 0.5943, 0.1521, 0.597, 0.1635, 0.5554, 0.1164, 0.559, 0.1128, 0.3585, 0.007082, 0.3574, 0.01197, 0.2684, 0.005202, 0.2683, 0.0001373, 0.01346, 0.08689, 0.01826, 0.08865, 0.01699, 0.09271, 0.0121, 0.09086, 0.1826, 0.01011, 0.1836, 0.01498, 0.09983, 0.03987, 0.09812, 0.0352, 0.4791, 0.04949, 0.4769, 0.05401, 0.3574, 0.01197, 0.3585, 0.007082, 0.02418, 0.0738, 0.02578, 0.07811, 0.02176, 0.08201, 0.01776, 0.07944, 0.6398, 0.1829, 0.6334, 0.1878, 0.597, 0.1635, 0.5943, 0.1521, 0.001636, 0.1739, 0.006645, 0.1742, 0.005149, 0.2145, 0.0002802, 0.2144, 0.8027, 0.1907, 0.9285, 0.2038, 0.9253, 0.2153, 0.8019, 0.2066, 0.8049, 0.1824, 0.9287, 0.1938, 0.9285, 0.2038, 0.8027, 0.1907, 0.9665, 0.2115, 0.954, 0.2189, 0.9285, 0.2038, 0.9287, 0.1938, 0.7227, 0.1935, 0.8027, 0.1907, 0.8019, 0.2066, 0.7168, 0.2063, 0.5835, 0.8386, 0.5951, 0.7966, 0.6122, 0.7863, 0.0002802, 0.2144, 0.005149, 0.2145, 0.004877, 0.2342, 0.0001374, 0.2342, 0.6334, 0.1878, 0.7227, 0.1935, 0.7168, 0.2063, 0.6168, 0.2002, 0.6398, 0.1829, 0.7247, 0.1867, 0.7227, 0.1935, 0.6334, 0.1878, 0.0149, 0.9143, 0.01362, 0.9059, 0.09052, 0.893, 0.09047, 0.9003, 0.01362, 0.9059, 0.01302, 0.8974, 0.09042, 0.8857, 0.09052, 0.893, 0.0191, 0.1093, 0.02058, 0.1015, 0.09727, 0.1149, 0.09688, 0.1219, 0.02058, 0.1015, 0.02258, 0.09386, 0.09736, 0.1078, 0.09727, 0.1149, 0.008273, 0.1086, 0.009883, 0.09987, 0.01489, 0.1003, 0.0133, 0.1079, 0.0001373, 0.2756, 0.0001723, 0.2549, 0.004841, 0.2549, 0.004877, 0.2756, 0.5971, 0.7763, 0.5986, 0.7549, 0.6128, 0.7549, 0.6124, 0.771, 0.004846, 0.7345, 0.004761, 0.7549, 0.0001928, 0.7549, 0.0001373, 0.7344, 0.007873, 0.9067, 0.009243, 0.9151, 0.004593, 0.9159, 0.003153, 0.908, 0.007255, 0.8981, 0.007873, 0.9067, 0.003153, 0.908, 0.002534, 0.9, 0.005077, 0.7949, 0.0002406, 0.795, 0.0001376, 0.7754, 0.004846, 0.7753, 0.005881, 0.8351, 0.0008741, 0.8353, 0.0002406, 0.795, 0.005077, 0.7949, 0.6122, 0.7863, 0.6127, 0.7917, 0.5934, 0.833, 0.5835, 0.8386, 0.0167, 0.9269, 0.01321, 0.9305, 0.007012, 0.926, 0.01079, 0.923, 0.2628, 0.9948, 0.2626, 0.9999, 0.1774, 0.9909, 0.1785, 0.986, 0.4789, 0.9542, 0.4812, 0.9591, 0.3526, 0.997, 0.3518, 0.992, 0.1785, 0.986, 0.1774, 0.9909, 0.0921, 0.9664, 0.09394, 0.9619, 0.009834, 0.9177, 0.005479, 0.9192, 0.004593, 0.9159, 0.009243, 0.9151, 0.5623, 0.8817, 0.5672, 0.885, 0.5285, 0.9288, 0.5247, 0.9244, 0.3518, 0.992, 0.3526, 0.997, 0.2626, 0.9999, 0.2628, 0.9948, 0.5835, 0.8386, 0.5934, 0.833, 0.5672, 0.885, 0.5623, 0.8817, 0.007255, 0.8981, 0.002534, 0.9, 0.002032, 0.88, 0.006983, 0.8799, 0.00787, 0.6031, 0.00315, 0.6018, 0.00459, 0.5939, 0.009239, 0.5947, 0.007252, 0.6117, 0.002531, 0.6098, 0.00315, 0.6018, 0.00787, 0.6031, 0.005076, 0.7149, 0.004846, 0.7345, 0.0001373, 0.7344, 0.00024, 0.7148, 0.6122, 0.7235, 0.5835, 0.6712, 0.5934, 0.6768, 0.6127, 0.7181, 0.01669, 0.5829, 0.01079, 0.5868, 0.007008, 0.5838, 0.01321, 0.5793, 0.2628, 0.515, 0.1784, 0.5238, 0.1774, 0.5189, 0.2626, 0.5099, 0.1784, 0.5238, 0.09393, 0.5479, 0.09209, 0.5434, 0.1774, 0.5189, 0.5623, 0.6281, 0.5247, 0.5854, 0.5285, 0.581, 0.5672, 0.6248, 0.3518, 0.5178, 0.2628, 0.515, 0.2626, 0.5099, 0.3526, 0.5128, 0.5835, 0.6712, 0.5623, 0.6281, 0.5672, 0.6248, 0.5934, 0.6768, 0.5247, 0.5854, 0.4789, 0.5556, 0.4812, 0.5507, 0.5285, 0.581, 0.5798, 0.7549, 0.5986, 0.7549, 0.5971, 0.7763, 0.5786, 0.7749, 0.9443, 0.2549, 0.9382, 0.2309, 0.954, 0.2189, 0.9646, 0.2549, 0.5798, 0.7549, 0.5786, 0.7349, 0.5971, 0.7335, 0.5986, 0.7549, 0.9443, 0.2549, 0.9646, 0.2549, 0.954, 0.2909, 0.9382, 0.2789, 0.9382, 0.2309, 0.9253, 0.2153, 0.9285, 0.2038, 0.954, 0.2189, 0.5786, 0.7749, 0.5971, 0.7763, 0.5951, 0.7966, 0.5764, 0.7936, 0.4656, 0.06697, 0.3526, 0.02715, 0.3574, 0.01197, 0.4769, 0.05401, 0.5052, 0.09374, 0.4656, 0.06697, 0.4769, 0.05401, 0.5181, 0.08229, 0.582, 0.1744, 0.5412, 0.1276, 0.5554, 0.1164, 0.597, 0.1635, 0.5412, 0.1276, 0.5052, 0.09374, 0.5181, 0.08229, 0.5554, 0.1164, 0.3526, 0.02715, 0.2658, 0.01999, 0.2684, 0.005202, 0.3574, 0.01197, 0.2658, 0.01999, 0.1825, 0.02657, 0.1836, 0.01498, 0.2684, 0.005202, 0.1825, 0.02657, 0.09953, 0.04713, 0.09983, 0.03987, 0.1836, 0.01498, 0.4672, 0.9404, 0.4789, 0.9542, 0.3518, 0.992, 0.3476, 0.9768, 0.5099, 0.9123, 0.5247, 0.9244, 0.4789, 0.9542, 0.4672, 0.9404, 0.5453, 0.8725, 0.5623, 0.8817, 0.5247, 0.9244, 0.5099, 0.9123, 0.5764, 0.7936, 0.5951, 0.7966, 0.5835, 0.8386, 0.5653, 0.8328, 0.1774, 0.975, 0.1785, 0.986, 0.09394, 0.9619, 0.09348, 0.9551, 0.9382, 0.2789, 0.954, 0.2909, 0.9285, 0.306, 0.9253, 0.2945, 0.5786, 0.7349, 0.5764, 0.7161, 0.5951, 0.7131, 0.5971, 0.7335, 0.4656, 0.4428, 0.4769, 0.4558, 0.3574, 0.4978, 0.3526, 0.4826, 0.5052, 0.4161, 0.5181, 0.4275, 0.4769, 0.4558, 0.4656, 0.4428, 0.582, 0.3354, 0.597, 0.3463, 0.5554, 0.3934, 0.5412, 0.3822, 0.5412, 0.3822, 0.5554, 0.3934, 0.5181, 0.4275, 0.5052, 0.4161, 0.3526, 0.4826, 0.3574, 0.4978, 0.2684, 0.5046, 0.2658, 0.4898, 0.2658, 0.4898, 0.2684, 0.5046, 0.1836, 0.4948, 0.1825, 0.4832, 0.1825, 0.4832, 0.1836, 0.4948, 0.09983, 0.4699, 0.09953, 0.4627, 0.4672, 0.5694, 0.3476, 0.533, 0.3518, 0.5178, 0.4789, 0.5556, 0.5099, 0.5975, 0.4672, 0.5694, 0.4789, 0.5556, 0.5247, 0.5854, 0.5653, 0.677, 0.5453, 0.6373, 0.5623, 0.6281, 0.5835, 0.6712, 0.5453, 0.6373, 0.5099, 0.5975, 0.5247, 0.5854, 0.5623, 0.6281, 0.3476, 0.533, 0.2606, 0.5289, 0.2628, 0.515, 0.3518, 0.5178, 0.2606, 0.5289, 0.1774, 0.5348, 0.1784, 0.5238, 0.2628, 0.515, 0.1774, 0.5348, 0.09347, 0.5547, 0.09393, 0.5479, 0.1784, 0.5238, 0.01079, 0.923, 0.007012, 0.926, 0.006268, 0.9226, 0.01035, 0.9204, 0.01035, 0.9204, 0.006268, 0.9226, 0.005479, 0.9192, 0.009834, 0.9177, 0.01518, 0.08302, 0.01995, 0.08486, 0.01826, 0.08865, 0.01346, 0.08689, 0.01776, 0.4304, 0.01518, 0.4268, 0.01994, 0.4249, 0.02176, 0.4278, 0.01518, 0.4268, 0.01346, 0.4229, 0.01826, 0.4211, 0.01994, 0.4249, 0.01547, 0.592, 0.009831, 0.5921, 0.01035, 0.5894, 0.01605, 0.5884, 0.0149, 0.5955, 0.009239, 0.5947, 0.009831, 0.5921, 0.01547, 0.592, 0.02258, 0.4159, 0.02385, 0.4206, 0.01826, 0.4211, 0.01699, 0.4171, 0.01547, 0.9178, 0.01605, 0.9214, 0.01035, 0.9204, 0.009834, 0.9177, 0.0149, 0.9143, 0.01547, 0.9178, 0.009834, 0.9177, 0.009243, 0.9151, 0.02385, 0.08917, 0.01826, 0.08865, 0.01995, 0.08486, 0.02517, 0.08469, 0.02258, 0.09386, 0.01699, 0.09271, 0.01826, 0.08865, 0.02385, 0.08917, 0.01658, 0.5849, 0.01079, 0.5868, 0.01669, 0.5829, 0.02207, 0.5806, 0.02582, 0.4296, 0.03058, 0.4343, 0.02578, 0.4317, 0.02176, 0.4278, 0.01658, 0.9249, 0.02207, 0.9292, 0.0167, 0.9269, 0.01079, 0.923, 0.02582, 0.08023, 0.02176, 0.08201, 0.02578, 0.07811, 0.03058, 0.07551, 0.02207, 0.5806, 0.01669, 0.5829, 0.01321, 0.5793, 0.01862, 0.577, 0.02207, 0.9292, 0.01863, 0.9328, 0.01321, 0.9305, 0.0167, 0.9269, 0.01095, 0.2754, 0.004877, 0.2756, 0.004841, 0.2549, 0.01096, 0.2549, 0.01058, 0.7346, 0.0105, 0.7549, 0.004761, 0.7549, 0.004846, 0.7345, 0.01082, 0.7946, 0.005077, 0.7949, 0.004846, 0.7753, 0.01058, 0.7752, 0.01123, 0.2149, 0.01095, 0.2344, 0.004877, 0.2342, 0.005149, 0.2145, 0.01163, 0.8347, 0.005881, 0.8351, 0.005077, 0.7949, 0.01082, 0.7946, 0.01273, 0.1749, 0.01123, 0.2149, 0.005149, 0.2145, 0.006645, 0.1742, 0.01302, 0.8974, 0.007255, 0.8981, 0.006983, 0.8799, 0.01273, 0.8793, 0.0191, 0.1093, 0.01618, 0.1308, 0.01017, 0.1296, 0.0133, 0.1079, 0.02967, 0.0707, 0.03058, 0.07551, 0.02578, 0.07811, 0.02418, 0.0738, 0.01618, 0.1308, 0.01273, 0.1749, 0.006645, 0.1742, 0.01017, 0.1296, 0.02517, 0.08469, 0.01995, 0.08486, 0.02176, 0.08201, 0.02582, 0.08023, 0.01095, 0.2344, 0.01096, 0.2549, 0.004841, 0.2549, 0.004877, 0.2342, 0.01273, 0.8793, 0.006983, 0.8799, 0.005881, 0.8351, 0.01163, 0.8347, 0.01058, 0.7752, 0.004846, 0.7753, 0.004761, 0.7549, 0.0105, 0.7549, 0.01082, 0.7152, 0.01058, 0.7346, 0.004846, 0.7345, 0.005076, 0.7149, 0.01123, 0.2949, 0.005148, 0.2953, 0.004877, 0.2756, 0.01095, 0.2754, 0.01163, 0.6751, 0.01082, 0.7152, 0.005076, 0.7149, 0.00588, 0.6747, 0.01273, 0.3349, 0.006645, 0.3356, 0.005148, 0.2953, 0.01123, 0.2949, 0.01302, 0.6124, 0.01272, 0.6305, 0.006981, 0.6299, 0.007252, 0.6117, 0.01909, 0.4005, 0.0133, 0.4019, 0.01017, 0.3802, 0.01618, 0.379, 0.02967, 0.4391, 0.02418, 0.436, 0.02578, 0.4317, 0.03058, 0.4343, 0.01618, 0.379, 0.01017, 0.3802, 0.006645, 0.3356, 0.01273, 0.3349, 0.01272, 0.6305, 0.01163, 0.6751, 0.00588, 0.6747, 0.006981, 0.6299, 0.01605, 0.5884, 0.01035, 0.5894, 0.01079, 0.5868, 0.01658, 0.5849, 0.0923, 0.5729, 0.01605, 0.5884, 0.01658, 0.5849, 0.09347, 0.5547, 0.08952, 0.6404, 0.08771, 0.6816, 0.01163, 0.6751, 0.01272, 0.6305, 0.09478, 0.3672, 0.01618, 0.379, 0.01273, 0.3349, 0.09247, 0.327, 0.09812, 0.4746, 0.02967, 0.4391, 0.03058, 0.4343, 0.09983, 0.4699, 0.09688, 0.3879, 0.01909, 0.4005, 0.01618, 0.379, 0.09478, 0.3672, 0.09041, 0.6241, 0.08952, 0.6404, 0.01272, 0.6305, 0.01302, 0.6124, 0.09247, 0.327, 0.01273, 0.3349, 0.01123, 0.2949, 0.09118, 0.2909, 0.08771, 0.6816, 0.08674, 0.7184, 0.01082, 0.7152, 0.01163, 0.6751, 0.09118, 0.2909, 0.01123, 0.2949, 0.01095, 0.2754, 0.09086, 0.2733, 0.08674, 0.7184, 0.0865, 0.7362, 0.01058, 0.7346, 0.01082, 0.7152, 0.0865, 0.7736, 0.01058, 0.7752, 0.0105, 0.7549, 0.08641, 0.7549, 0.08952, 0.8694, 0.01273, 0.8793, 0.01163, 0.8347, 0.08772, 0.8282, 0.09086, 0.2365, 0.09075, 0.2549, 0.01096, 0.2549, 0.01095, 0.2344, 0.09861, 0.06762, 0.02517, 0.08469, 0.02582, 0.08023, 0.09953, 0.04713, 0.09478, 0.1426, 0.09247, 0.1828, 0.01273, 0.1749, 0.01618, 0.1308, 0.09812, 0.0352, 0.09983, 0.03987, 0.03058, 0.07551, 0.02967, 0.0707, 0.09688, 0.1219, 0.09478, 0.1426, 0.01618, 0.1308, 0.0191, 0.1093, 0.09042, 0.8857, 0.01302, 0.8974, 0.01273, 0.8793, 0.08952, 0.8694, 0.09247, 0.1828, 0.09118, 0.2189, 0.01123, 0.2149, 0.01273, 0.1749, 0.08772, 0.8282, 0.01163, 0.8347, 0.01082, 0.7946, 0.08674, 0.7914, 0.09118, 0.2189, 0.09086, 0.2365, 0.01095, 0.2344, 0.01123, 0.2149, 0.08674, 0.7914, 0.01082, 0.7946, 0.01058, 0.7752, 0.0865, 0.7736, 0.0865, 0.7362, 0.08641, 0.7549, 0.0105, 0.7549, 0.01058, 0.7346, 0.09086, 0.2733, 0.01095, 0.2754, 0.01096, 0.2549, 0.09075, 0.2549, 0.09394, 0.9619, 0.0921, 0.9664, 0.01863, 0.9328, 0.02207, 0.9292, 0.09393, 0.5479, 0.02207, 0.5806, 0.01862, 0.577, 0.09209, 0.5434, 0.09953, 0.04713, 0.02582, 0.08023, 0.03058, 0.07551, 0.09983, 0.03987, 0.09348, 0.9551, 0.09394, 0.9619, 0.02207, 0.9292, 0.01658, 0.9249, 0.09953, 0.4627, 0.09983, 0.4699, 0.03058, 0.4343, 0.02582, 0.4296, 0.09347, 0.5547, 0.01658, 0.5849, 0.02207, 0.5806, 0.09393, 0.5479, 0.09736, 0.1078, 0.02258, 0.09386, 0.02385, 0.08917, 0.09788, 0.08786, 0.09788, 0.08786, 0.02385, 0.08917, 0.02517, 0.08469, 0.09861, 0.06762, 0.09047, 0.9003, 0.0913, 0.9186, 0.01547, 0.9178, 0.0149, 0.9143, 0.0913, 0.9186, 0.0923, 0.9369, 0.01605, 0.9214, 0.01547, 0.9178, 0.09736, 0.402, 0.09788, 0.4219, 0.02385, 0.4206, 0.02258, 0.4159, 0.09047, 0.6095, 0.0149, 0.5955, 0.01547, 0.592, 0.0913, 0.5912, 0.0913, 0.5912, 0.01547, 0.592, 0.01605, 0.5884, 0.0923, 0.5729, 0.01489, 0.1003, 0.01699, 0.09271, 0.02258, 0.09386, 0.02058, 0.1015, 0.0133, 0.1079, 0.01489, 0.1003, 0.02058, 0.1015, 0.0191, 0.1093, 0.007873, 0.9067, 0.007255, 0.8981, 0.01302, 0.8974, 0.01362, 0.9059, 0.009243, 0.9151, 0.007873, 0.9067, 0.01362, 0.9059, 0.0149, 0.9143, 0.01488, 0.4095, 0.02057, 0.4083, 0.02258, 0.4159, 0.01699, 0.4171, 0.0133, 0.4019, 0.01909, 0.4005, 0.02057, 0.4083, 0.01488, 0.4095, 0.00787, 0.6031, 0.01362, 0.6039, 0.01302, 0.6124, 0.007252, 0.6117, 0.009239, 0.5947, 0.0149, 0.5955, 0.01362, 0.6039, 0.00787, 0.6031, 0.09861, 0.4422, 0.09953, 0.4627, 0.02582, 0.4296, 0.02516, 0.4251, 0.0923, 0.9369, 0.09348, 0.9551, 0.01658, 0.9249, 0.01605, 0.9214, 0.09788, 0.4219, 0.09861, 0.4422, 0.02516, 0.4251, 0.02385, 0.4206])
me_chocofur_free_details_18.materials.append(mat_chocofur_free_details_18)
me_chocofur_free_details_18.use_remesh_preserve_volume = False
me_chocofur_free_details_18.use_remesh_preserve_attributes = False
me_chocofur_free_details_18.use_mirror_vertex_groups = False
me_chocofur_free_details_18.update()

# ---- objects
ob_chocofur_free_details_18 = bpy.data.objects.new('Chocofur_Free_Details_18', me_chocofur_free_details_18)

# ---- transforms, parenting, visibility, modifiers, constraints
ob_chocofur_free_details_18.location = (0.0, 0.0, 0.0)
ob_chocofur_free_details_18.lineart.crease_threshold = 0.0
_m = ob_chocofur_free_details_18.modifiers.new('Subsurf', 'SUBSURF')
_m.uv_smooth = 'PRESERVE_CORNERS'
_m.quality = 1
_m.render_levels = 1

# ---- collection membership
col_collection_1.objects.link(ob_chocofur_free_details_18)

# ---- scene / render settings (as saved in the file)
scene.frame_start = 1; scene.frame_end = 250; scene.frame_set(1)
scene.render.engine = 'CYCLES'
scene.render.image_settings.file_format = 'JPEG'
scene.render.image_settings.color_mode = 'RGB'
scene.render.image_settings.quality = 100
scene.render.image_settings.compression = 90
scene.render.resolution_percentage = 50
scene.render.dither_intensity = 0.0
scene.cycles.feature_set = 'EXPERIMENTAL'
scene.cycles.use_denoising = False
scene.cycles.samples = 256
scene.cycles.sampling_pattern = 'TABULATED_SOBOL'
scene.cycles.light_sampling_threshold = 0.0
scene.cycles.use_adaptive_sampling = False
scene.cycles.use_light_tree = False
scene.cycles.blur_glossy = 0.0
scene.cycles.sample_clamp_indirect = 0.0
scene.view_settings.view_transform = 'Standard'
bpy.context.view_layer.update()

# ---- added for rendering (the .blend has no active camera): camera
cam_auto = bpy.data.cameras.new('AutoCamera')
cam_auto.lens = 50.0
cam_auto.sensor_width = 36.0
cam_auto.clip_end = 1000.0
ob_auto_camera = bpy.data.objects.new('AutoCamera', cam_auto)
scene.collection.objects.link(ob_auto_camera)
ob_auto_camera.location = (0.208296, -0.231516, 0.188422)
ob_auto_camera.rotation_euler = (1.09748, -7.21219e-08, 0.694738)
scene.camera = ob_auto_camera
bpy.context.view_layer.update()
